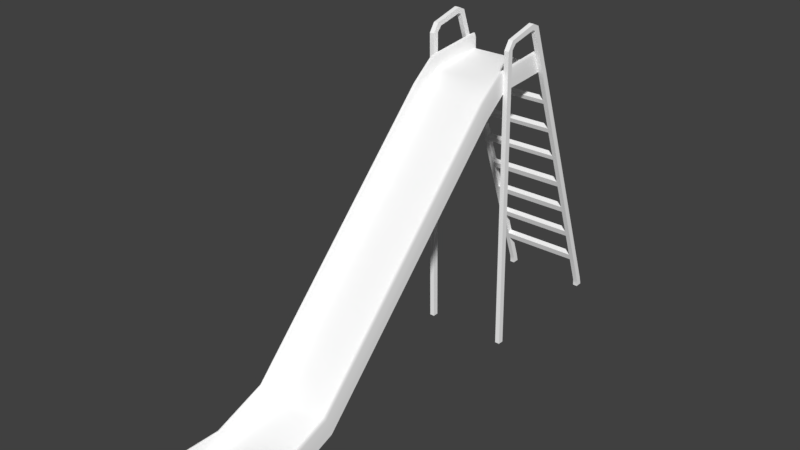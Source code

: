 # Source: Slide.blend  (saved by Blender 2.78.0; exported with 4.5.12 LTS)
import bpy
from mathutils import Matrix  # noqa: F401  (used for matrix-valued properties, if any)

bpy.ops.wm.read_factory_settings(use_empty=True)
scene = bpy.context.scene
scene.name = 'Scene'

# ---- collections
col_collection_1 = bpy.data.collections.new('Collection 1'); scene.collection.children.link(col_collection_1)

# ---- materials (node trees are filled in below, after node groups)
mat_slidetex = bpy.data.materials.new('SlideTex')
mat_slidetex.alpha_threshold = 0.0
mat_slidetex.use_transparent_shadow = False
mat_slidetex.diffuse_color = (1.0, 1.0, 1.0, 1.0)
mat_slidetex.specular_color = (0.0, 0.0, 0.0)
mat_slidetex.roughness = 0.5
mat_slidetex.specular_intensity = 0.0

# ---- material node trees

# ---- world
world_world = bpy.data.worlds.new('World'); scene.world = world_world
world_world.color = (0.05088, 0.05088, 0.05088)
world_world.use_sun_shadow = False
world_world.sun_shadow_jitter_overblur = 0.0
world_world.cycles.sampling_method = 'MANUAL'

# ---- meshes
me_untitled = bpy.data.meshes.new('Untitled')
me_untitled.from_pydata([(6.453, 30.14, 1.825), (7.453, 30.14, 1.825), (6.453, 10.01, 57.15), (7.453, 10.01, 57.15), (6.453, 11.17, 57.57), (7.453, 11.17, 57.57), (6.453, 31.3, 2.247), (7.453, 31.3, 2.247), (-11.02, 30.14, 1.825), (-10.02, 30.14, 1.825), (-11.02, 10.01, 57.15), (-10.02, 10.01, 57.15), (-11.02, 11.17, 57.57), (-10.02, 11.17, 57.57), (-11.02, 31.3, 2.247), (-10.02, 31.3, 2.247), (-10.02, 27.38, 9.433), (-11.02, 27.38, 9.433), (-11.02, 28.53, 9.854), (-10.02, 28.53, 9.854), (-11.02, 27.88, 8.049), (-10.02, 27.88, 8.049), (-10.02, 29.04, 8.471), (-11.02, 29.04, 8.471), (7.453, 27.38, 9.433), (6.453, 27.38, 9.433), (6.453, 28.53, 9.854), (7.453, 28.53, 9.854), (6.453, 27.88, 8.049), (7.453, 27.88, 8.049), (7.453, 29.04, 8.471), (6.453, 29.04, 8.471), (7.453, 25.34, 15.03), (6.453, 25.34, 15.03), (6.453, 26.5, 15.46), (7.453, 26.5, 15.46), (6.453, 24.86, 16.35), (7.453, 24.86, 16.35), (7.453, 26.02, 16.77), (6.453, 26.02, 16.77), (-10.02, 25.34, 15.03), (-11.02, 25.34, 15.03), (-11.02, 26.5, 15.46), (-10.02, 26.5, 15.46), (-11.02, 24.86, 16.35), (-10.02, 24.86, 16.35), (-10.02, 26.02, 16.77), (-11.02, 26.02, 16.77), (-10.02, 22.82, 21.95), (-11.02, 22.82, 21.95), (-11.02, 23.98, 22.37), (-10.02, 23.98, 22.37), (-10.02, 22.34, 23.26), (-11.02, 22.34, 23.26), (-11.02, 23.5, 23.69), (-10.02, 23.5, 23.69), (7.453, 22.34, 23.26), (6.453, 22.34, 23.26), (6.453, 23.5, 23.69), (7.453, 23.5, 23.69), (7.453, 22.82, 21.95), (6.453, 22.82, 21.95), (6.453, 23.98, 22.37), (7.453, 23.98, 22.37), (7.453, 20.3, 28.87), (6.453, 20.3, 28.87), (6.453, 21.46, 29.29), (7.453, 21.46, 29.29), (6.453, 19.82, 30.18), (7.453, 19.82, 30.18), (7.453, 20.98, 30.6), (6.453, 20.98, 30.6), (7.453, 17.73, 35.93), (6.453, 17.73, 35.93), (6.453, 18.89, 36.35), (7.453, 18.89, 36.35), (6.453, 18.52, 37.36), (7.453, 18.52, 37.36), (7.453, 17.37, 36.94), (6.453, 17.37, 36.94), (6.453, 16.37, 43.27), (7.453, 16.37, 43.27), (7.453, 15.21, 42.85), (6.453, 15.21, 42.85), (7.453, 14.85, 43.85), (7.453, 16.01, 44.27), (6.453, 16.01, 44.27), (6.453, 14.85, 43.85), (6.453, 13.84, 50.23), (7.453, 13.84, 50.23), (7.453, 12.68, 49.81), (6.453, 12.68, 49.81), (6.453, 13.51, 51.14), (7.453, 13.51, 51.14), (7.453, 12.35, 50.71), (6.453, 12.35, 50.71), (-10.02, 12.7, 49.76), (-10.02, 13.86, 50.18), (-11.02, 13.86, 50.18), (-11.02, 12.7, 49.76), (-11.02, 13.51, 51.14), (-10.02, 13.51, 51.14), (-10.02, 12.35, 50.71), (-11.02, 12.35, 50.71), (-10.02, 14.87, 43.79), (-10.02, 16.03, 44.21), (-11.02, 16.03, 44.21), (-11.02, 14.87, 43.79), (-11.02, 16.39, 43.22), (-10.02, 16.39, 43.22), (-10.02, 15.23, 42.8), (-11.02, 15.23, 42.8), (-11.02, 17.38, 36.88), (-10.02, 17.38, 36.88), (-10.02, 18.54, 37.3), (-11.02, 18.54, 37.3), (-11.02, 17.75, 35.87), (-10.02, 17.75, 35.87), (-10.02, 18.91, 36.3), (-11.02, 18.91, 36.3), (-11.02, 19.85, 30.11), (-10.02, 19.85, 30.11), (-10.02, 21.01, 30.53), (-11.02, 21.01, 30.53), (-10.02, 20.3, 28.87), (-11.02, 20.3, 28.87), (-11.02, 21.46, 29.29), (-10.02, 21.46, 29.29), (6.453, 31.8, 0.4072), (7.453, 31.8, 0.4072), (7.453, 30.26, 0.3846), (6.453, 30.26, 0.3846), (-11.02, 31.8, 0.4072), (-10.02, 31.8, 0.4072), (-10.02, 30.26, 0.3846), (-11.02, 30.26, 0.3846), (6.453, 10.78, 58.53), (7.453, 10.78, 58.53), (6.453, 9.547, 58.52), (7.453, 9.547, 58.52), (-11.02, 10.78, 58.53), (-10.02, 10.78, 58.53), (-11.02, 9.547, 58.52), (-10.02, 9.547, 58.52), (6.453, 7.587, 67.22), (7.453, 7.587, 67.22), (6.453, 6.625, 66.44), (7.453, 6.625, 66.44), (-11.02, 7.587, 67.22), (-10.02, 7.587, 67.22), (-11.02, 6.625, 66.44), (-10.02, 6.625, 66.44), (6.453, 5.892, 67.98), (7.453, 5.892, 67.98), (6.453, 5.817, 66.75), (7.453, 5.817, 66.75), (-11.02, 5.892, 67.98), (-10.02, 5.892, 67.98), (-11.02, 5.817, 66.75), (-10.02, 5.817, 66.75), (6.453, -0.7435, 66.33), (7.453, -0.7435, 66.33), (6.453, 0.2354, 65.58), (7.453, 0.2354, 65.58), (-11.02, -0.7435, 66.33), (-10.02, -0.7435, 66.33), (-11.02, 0.2354, 65.58), (-10.02, 0.2354, 65.58), (6.453, -1.98, 64.5), (7.453, -1.98, 64.5), (6.453, -0.7475, 64.51), (7.453, -0.7475, 64.51), (-11.02, -1.98, 64.5), (-10.02, -1.98, 64.5), (-11.02, -0.7475, 64.51), (-10.02, -0.7475, 64.51), (6.453, -0.5579, 0.0892), (7.453, -0.5579, 0.0892), (6.453, 0.6749, 0.09295), (7.453, 0.6749, 0.09295), (-11.02, -0.557, 0.08925), (-10.02, -0.557, 0.08925), (-11.02, 0.6759, 0.09301), (-10.02, 0.6759, 0.09301), (5.805, 11.17, 57.57), (5.805, 10.01, 57.15), (5.805, 9.547, 58.52), (5.805, 10.78, 58.53), (-9.376, 11.17, 57.57), (-9.376, 10.78, 58.53), (-9.376, 9.547, 58.52), (-9.376, 10.01, 57.15), (5.805, -1.3, 56.34), (-9.376, -1.3, 56.34), (5.805, -1.759, 57.7), (-9.376, -1.759, 57.7), (6.453, -1.3, 56.34), (6.453, -1.759, 57.7), (-10.02, -1.759, 57.7), (-10.02, -1.3, 56.34), (5.809, -50.99, 5.792), (-9.371, -50.99, 5.791), (5.809, -51.13, 7.222), (-9.372, -51.13, 7.221), (6.463, -50.99, 5.791), (6.462, -51.13, 7.222), (-10.01, -51.13, 7.221), (-10.01, -50.99, 5.791), (5.811, -62.79, 1.414), (-9.369, -62.79, 1.413), (5.811, -62.72, 2.853), (-9.37, -62.72, 2.851), (6.468, -62.79, 1.414), (6.467, -62.72, 2.852), (-10.01, -62.72, 2.852), (-10.01, -62.79, 1.413), (5.812, -75.39, 1.501), (-9.368, -75.39, 1.499), (5.812, -75.32, 2.94), (-9.369, -75.32, 2.938), (6.47, -75.39, 1.5), (6.469, -75.32, 2.939), (-10.01, -75.32, 2.939), (-10.01, -75.39, 1.5), (5.806, -6.572, 52.15), (6.454, -6.572, 52.15), (6.454, -6.994, 53.52), (5.805, -6.994, 53.52), (-9.376, -6.994, 53.52), (-10.02, -6.994, 53.52), (-10.02, -6.572, 52.15), (-9.376, -6.572, 52.15), (6.453, 9.44, 61.18), (6.453, 10.76, 61.2), (5.805, 10.76, 61.2), (5.805, 9.44, 61.18), (5.806, -2.799, 59.98), (6.453, -2.799, 59.98), (6.454, -8.119, 55.77), (5.806, -8.119, 55.77), (5.811, -52.28, 9.619), (6.465, -52.28, 9.619), (5.813, -63.18, 5.434), (6.469, -63.18, 5.434), (5.814, -75.3, 5.607), (6.471, -75.3, 5.606), (-9.376, 10.76, 61.2), (-9.376, 9.44, 61.18), (-10.02, 10.76, 61.2), (-10.02, 9.44, 61.18), (-10.02, -2.799, 59.98), (-9.375, -2.799, 59.98), (-9.375, -8.119, 55.77), (-10.02, -8.119, 55.77), (-10.01, -52.28, 9.618), (-9.369, -52.28, 9.618), (-10.01, -63.18, 5.433), (-9.367, -63.18, 5.433), (-10.0, -75.3, 5.606), (-9.366, -75.3, 5.605), (6.241, 9.411, 61.72), (6.241, 10.75, 61.74), (6.017, 10.75, 61.74), (6.017, 9.411, 61.72), (6.018, -3.016, 60.44), (6.243, -3.016, 60.44), (6.243, -8.352, 56.23), (6.019, -8.352, 56.23), (6.026, -52.51, 10.11), (6.252, -52.51, 10.11), (6.028, -63.27, 5.958), (6.255, -63.27, 5.957), (6.029, -75.3, 6.148), (6.256, -75.3, 6.148), (-9.588, 10.75, 61.74), (-9.588, 9.411, 61.72), (-9.812, 10.75, 61.74), (-9.812, 9.411, 61.72), (-9.81, -3.016, 60.44), (-9.586, -3.016, 60.44), (-9.585, -8.352, 56.23), (-9.809, -8.352, 56.23), (-9.8, -52.51, 10.1), (-9.578, -52.51, 10.1), (-9.797, -63.27, 5.957), (-9.575, -63.27, 5.956), (-9.795, -75.3, 6.147), (-9.574, -75.3, 6.147), (5.812, -75.97, 2.217), (-9.368, -75.97, 2.217), (5.812, -75.97, 2.925), (-9.369, -75.97, 2.926), (6.47, -75.97, 2.218), (6.469, -75.97, 2.926), (-10.01, -75.97, 2.925), (-10.01, -75.97, 2.217), (6.472, -75.93, 4.074), (5.814, -75.93, 4.073), (-9.366, -75.93, 4.073), (-10.0, -75.93, 4.073), (6.257, -75.92, 5.022), (6.029, -75.92, 5.021), (-9.574, -75.92, 5.022), (-9.795, -75.92, 5.022), (6.453, 11.19, 57.97), (6.453, 11.01, 58.86), (5.805, 11.19, 57.97), (5.805, 11.01, 58.86), (5.805, 10.93, 60.81), (6.453, 10.93, 60.81), (6.017, 10.92, 61.51), (6.241, 10.92, 61.51), (-9.376, 11.19, 57.97), (-9.376, 11.01, 58.86), (-10.02, 11.19, 57.97), (-10.02, 11.01, 58.86), (-10.02, 10.93, 60.81), (-9.376, 10.93, 60.81), (-9.812, 10.92, 61.51), (-9.588, 10.92, 61.51), (5.812, -74.13, 1.492), (6.469, -74.13, 1.492), (6.469, -74.06, 2.93), (6.471, -74.09, 5.589), (6.256, -74.09, 6.129), (6.029, -74.09, 6.129), (5.814, -74.09, 5.589), (5.812, -74.06, 2.931), (-9.369, -74.06, 2.929), (-9.366, -74.09, 5.588), (-9.574, -74.09, 6.128), (-9.795, -74.09, 6.128), (-10.0, -74.09, 5.588), (-10.01, -74.06, 2.93), (-10.01, -74.13, 1.491), (-9.368, -74.13, 1.491), (-8.754, -74.14, 0.5928), (5.198, -74.14, 0.5942), (5.198, -75.4, 0.6029), (-8.754, -75.4, 0.6015), (6.863, -74.09, 0.2747), (7.04, -75.29, 0.2625), (5.963, -75.45, 0.2576), (5.786, -74.24, 0.2699), (-10.5, -74.12, 0.3657), (-10.52, -75.38, 0.3108), (-9.414, -74.14, 0.3654), (-9.435, -75.4, 0.3106), (-10.5, -74.08, -0.5894), (-10.52, -75.34, -0.5986), (-9.414, -74.1, -0.5896), (-9.435, -75.36, -0.5988), (6.865, -74.08, -0.5827), (7.042, -75.28, -0.5949), (5.966, -75.44, -0.5998), (5.789, -74.23, -0.5875)], [], [(78, 79, 73, 72), (177, 176, 178, 179), (74, 76, 77, 75), (128, 129, 130, 131), (72, 75, 77, 78), (112, 113, 110, 111), (181, 180, 182, 183), (108, 109, 114, 115), (132, 133, 134, 135), (113, 114, 109, 110), (111, 108, 115, 112), (44, 45, 48, 49), (45, 46, 51, 48), (50, 51, 46, 47), (49, 50, 47, 44), (36, 37, 60, 61), (37, 38, 63, 60), (62, 63, 38, 39), (61, 62, 39, 36), (97, 98, 100, 101), (103, 99, 96, 102), (103, 100, 98, 99), (88, 89, 85, 86), (84, 85, 89, 90), (87, 84, 90, 91), (91, 88, 86, 87), (24, 25, 28, 29), (29, 30, 27, 24), (31, 26, 27, 30), (16, 17, 20, 21), (23, 18, 19, 22), (17, 18, 23, 20), (68, 69, 72, 73), (69, 70, 75, 72), (74, 75, 70, 71), (73, 74, 71, 68), (17, 16, 40, 41), (41, 42, 18, 17), (42, 43, 19, 18), (16, 19, 43, 40), (8, 9, 21, 20), (9, 15, 22, 21), (23, 22, 15, 14), (23, 14, 8, 20), (25, 24, 32, 33), (33, 34, 26, 25), (34, 35, 27, 26), (24, 27, 35, 32), (0, 1, 29, 28), (1, 7, 30, 29), (31, 30, 7, 6), (31, 6, 0, 28), (37, 36, 33, 32), (32, 35, 38, 37), (34, 39, 38, 35), (45, 44, 41, 40), (42, 47, 46, 43), (47, 42, 41, 44), (53, 49, 48, 52), (53, 54, 50, 49), (51, 50, 54, 55), (53, 52, 124, 125), (125, 126, 54, 53), (126, 127, 55, 54), (52, 55, 127, 124), (57, 56, 64, 65), (65, 66, 58, 57), (66, 67, 59, 58), (56, 59, 67, 64), (57, 61, 60, 56), (63, 62, 58, 59), (60, 63, 59, 56), (69, 68, 65, 64), (64, 67, 70, 69), (66, 71, 70, 67), (80, 81, 77, 76), (78, 77, 81, 82), (79, 78, 82, 83), (83, 80, 76, 79), (81, 80, 86, 85), (82, 81, 85, 84), (87, 83, 82, 84), (89, 88, 92, 93), (90, 89, 93, 94), (95, 91, 90, 94), (4, 5, 93, 92), (93, 5, 3, 94), (95, 94, 3, 2), (2, 4, 92, 95), (104, 105, 97, 96), (98, 97, 105, 106), (99, 98, 106, 107), (107, 104, 96, 99), (12, 13, 101, 100), (101, 13, 11, 102), (103, 102, 11, 10), (10, 12, 100, 103), (109, 108, 106, 105), (107, 111, 110, 104), (107, 106, 108, 111), (113, 112, 116, 117), (119, 115, 114, 118), (112, 115, 119, 116), (120, 121, 117, 116), (121, 122, 118, 117), (119, 118, 122, 123), (116, 119, 123, 120), (121, 120, 125, 124), (126, 123, 122, 127), (120, 123, 126, 125), (22, 19, 26, 31), (19, 16, 25, 26), (16, 21, 28, 25), (21, 22, 31, 28), (36, 39, 46, 45), (39, 34, 43, 46), (34, 33, 40, 43), (33, 36, 45, 40), (52, 48, 61, 57), (48, 51, 62, 61), (51, 55, 58, 62), (55, 52, 57, 58), (68, 71, 122, 121), (71, 66, 127, 122), (66, 65, 124, 127), (65, 68, 121, 124), (79, 76, 114, 113), (76, 74, 118, 114), (74, 73, 117, 118), (73, 79, 113, 117), (87, 86, 105, 104), (86, 80, 109, 105), (80, 83, 110, 109), (83, 87, 104, 110), (95, 92, 101, 102), (92, 88, 97, 101), (88, 91, 96, 97), (91, 95, 102, 96), (6, 7, 129, 128), (7, 1, 130, 129), (1, 0, 131, 130), (0, 6, 128, 131), (14, 15, 133, 132), (15, 9, 134, 133), (9, 8, 135, 134), (8, 14, 132, 135), (5, 4, 136, 137), (2, 3, 139, 138), (3, 5, 137, 139), (13, 12, 140, 141), (12, 10, 142, 140), (10, 11, 143, 142), (188, 184, 185, 191), (289, 288, 290, 291), (190, 186, 187, 189), (189, 187, 184, 188), (137, 136, 144, 145), (136, 138, 146, 144), (138, 139, 147, 146), (139, 137, 145, 147), (141, 140, 148, 149), (140, 142, 150, 148), (142, 143, 151, 150), (143, 141, 149, 151), (145, 144, 152, 153), (144, 146, 154, 152), (146, 147, 155, 154), (147, 145, 153, 155), (149, 148, 156, 157), (148, 150, 158, 156), (150, 151, 159, 158), (151, 149, 157, 159), (153, 152, 160, 161), (152, 154, 162, 160), (154, 155, 163, 162), (155, 153, 161, 163), (157, 156, 164, 165), (156, 158, 166, 164), (158, 159, 167, 166), (159, 157, 165, 167), (161, 160, 168, 169), (160, 162, 170, 168), (162, 163, 171, 170), (163, 161, 169, 171), (165, 164, 172, 173), (164, 166, 174, 172), (166, 167, 175, 174), (167, 165, 173, 175), (169, 168, 176, 177), (168, 170, 178, 176), (170, 171, 179, 178), (171, 169, 177, 179), (173, 172, 180, 181), (172, 174, 182, 180), (174, 175, 183, 182), (175, 173, 181, 183), (4, 2, 185, 184), (292, 293, 290, 288), (260, 261, 262, 263), (305, 304, 306, 307), (313, 312, 314, 315), (275, 274, 276, 277), (289, 291, 294, 295), (188, 191, 11, 13), (191, 185, 192, 193), (186, 190, 195, 194), (2, 138, 197, 196), (260, 263, 264, 265), (185, 2, 196, 192), (275, 277, 278, 279), (143, 11, 199, 198), (11, 191, 193, 199), (231, 224, 200, 201), (224, 225, 204, 200), (229, 230, 207, 206), (230, 231, 201, 207), (227, 228, 203, 202), (225, 226, 205, 204), (266, 267, 268, 269), (280, 281, 282, 283), (201, 200, 208, 209), (202, 203, 211, 210), (204, 205, 213, 212), (269, 268, 270, 271), (200, 204, 212, 208), (283, 282, 284, 285), (206, 207, 215, 214), (207, 201, 209, 215), (336, 337, 338, 339), (327, 328, 219, 218), (321, 322, 221, 220), (324, 325, 272, 273), (320, 321, 220, 216), (330, 331, 286, 287), (333, 334, 223, 222), (334, 335, 217, 223), (192, 196, 225, 224), (197, 226, 225, 196), (264, 267, 266, 265), (195, 228, 227, 194), (278, 281, 280, 279), (198, 199, 230, 229), (199, 193, 231, 230), (193, 192, 224, 231), (138, 136, 233, 232), (305, 307, 308, 309), (187, 186, 235, 234), (186, 194, 236, 235), (197, 138, 232, 237), (227, 202, 240, 239), (205, 226, 238, 241), (202, 210, 242, 240), (213, 205, 241, 243), (326, 327, 218, 244), (290, 293, 296, 297), (221, 322, 323, 245), (194, 227, 239, 236), (226, 197, 237, 238), (190, 189, 246, 247), (313, 315, 316, 317), (141, 143, 249, 248), (143, 198, 250, 249), (195, 190, 247, 251), (229, 206, 254, 253), (203, 228, 252, 255), (206, 214, 256, 254), (211, 203, 255, 257), (332, 333, 222, 258), (294, 291, 298, 299), (219, 328, 329, 259), (198, 229, 253, 250), (228, 195, 251, 252), (232, 233, 261, 260), (309, 308, 310, 311), (234, 235, 263, 262), (235, 236, 264, 263), (237, 232, 260, 265), (239, 240, 268, 267), (241, 238, 266, 269), (240, 242, 270, 268), (243, 241, 269, 271), (325, 326, 244, 272), (297, 296, 300, 301), (245, 323, 324, 273), (236, 239, 267, 264), (238, 237, 265, 266), (247, 246, 274, 275), (317, 316, 318, 319), (248, 249, 277, 276), (249, 250, 278, 277), (251, 247, 275, 279), (253, 254, 282, 281), (255, 252, 280, 283), (254, 256, 284, 282), (257, 255, 283, 285), (331, 332, 258, 286), (299, 298, 302, 303), (259, 329, 330, 287), (250, 253, 281, 278), (252, 251, 279, 280), (217, 216, 288, 289), (218, 219, 291, 290), (220, 221, 293, 292), (216, 220, 292, 288), (222, 223, 295, 294), (223, 217, 289, 295), (221, 245, 296, 293), (244, 218, 290, 297), (219, 259, 298, 291), (258, 222, 294, 299), (245, 273, 300, 296), (273, 272, 301, 300), (272, 244, 297, 301), (259, 287, 302, 298), (287, 286, 303, 302), (286, 258, 299, 303), (136, 4, 304, 305), (4, 184, 306, 304), (184, 187, 307, 306), (187, 234, 308, 307), (233, 136, 305, 309), (234, 262, 310, 308), (262, 261, 311, 310), (261, 233, 309, 311), (189, 188, 312, 313), (188, 13, 314, 312), (13, 141, 315, 314), (141, 248, 316, 315), (246, 189, 313, 317), (248, 276, 318, 316), (276, 274, 319, 318), (274, 246, 317, 319), (208, 212, 321, 320), (212, 213, 322, 321), (323, 322, 213, 243), (324, 323, 243, 271), (271, 270, 325, 324), (242, 326, 325, 270), (210, 327, 326, 242), (210, 211, 328, 327), (329, 328, 211, 257), (330, 329, 257, 285), (285, 284, 331, 330), (256, 332, 331, 284), (214, 333, 332, 256), (214, 215, 334, 333), (215, 209, 335, 334), (209, 208, 320, 335), (335, 320, 337, 336), (352, 353, 354, 355), (216, 217, 339, 338), (349, 348, 350, 351), (320, 216, 341, 340), (216, 338, 342, 341), (338, 337, 343, 342), (337, 320, 340, 343), (217, 335, 344, 345), (335, 336, 346, 344), (336, 339, 347, 346), (339, 217, 345, 347), (345, 344, 348, 349), (344, 346, 350, 348), (346, 347, 351, 350), (347, 345, 349, 351), (340, 341, 353, 352), (341, 342, 354, 353), (342, 343, 355, 354), (343, 340, 352, 355)])
me_untitled.polygons.foreach_set('use_smooth', [True] * 368)
_k = set([(0, 28), (0, 131), (1, 29), (1, 130), (2, 4), (2, 95), (2, 138), (2, 196), (3, 94), (3, 139), (4, 92), (4, 136), (4, 184), (4, 304), (5, 93), (5, 137), (6, 31), (6, 128), (7, 30), (7, 129), (8, 20), (8, 135), (9, 21), (9, 134), (10, 103), (10, 142), (11, 13), (11, 102), (11, 143), (11, 199), (12, 100), (12, 140), (13, 101), (13, 141), (13, 188), (13, 314), (14, 23), (14, 132), (15, 22), (15, 133), (16, 19), (16, 25), (16, 40), (17, 20), (17, 41), (18, 23), (18, 42), (19, 26), (19, 43), (21, 22), (21, 28), (22, 31), (24, 29), (24, 32), (25, 26), (25, 33), (26, 34), (27, 30), (27, 35), (28, 31), (32, 37), (33, 34), (33, 40), (34, 43), (35, 38), (36, 39), (36, 45), (36, 61), (37, 60), (38, 63), (39, 46), (39, 62), (40, 43), (41, 44), (42, 47), (44, 49), (45, 46), (45, 48), (46, 51), (47, 50), (48, 51), (48, 61), (49, 53), (50, 54), (51, 62), (52, 55), (52, 57), (52, 124), (53, 125), (54, 126), (55, 58), (55, 127), (56, 60), (56, 64), (57, 58), (57, 65), (58, 66), (59, 63), (59, 67), (61, 62), (64, 69), (65, 66), (65, 124), (66, 127), (67, 70), (68, 71), (68, 73), (68, 121), (69, 72), (70, 75), (71, 74), (71, 122), (72, 78), (73, 74), (73, 117), (74, 118), (75, 77), (76, 79), (76, 80), (76, 114), (77, 81), (78, 82), (79, 83), (79, 113), (80, 83), (80, 109), (81, 85), (82, 84), (83, 110), (84, 90), (85, 89), (86, 87), (86, 88), (86, 105), (87, 91), (87, 104), (88, 91), (88, 97), (89, 93), (90, 94), (91, 96), (92, 95), (92, 101), (95, 102), (96, 97), (96, 104), (97, 105), (98, 100), (98, 106), (99, 103), (99, 107), (101, 102), (104, 105), (106, 108), (107, 111), (108, 115), (109, 110), (109, 114), (110, 113), (111, 112), (112, 116), (113, 114), (115, 119), (116, 120), (117, 118), (117, 121), (118, 122), (119, 123), (120, 125), (121, 122), (123, 126), (124, 127), (128, 129), (128, 131), (129, 130), (130, 131), (132, 133), (132, 135), (133, 134), (134, 135), (136, 138), (136, 144), (137, 145), (138, 146), (139, 147), (140, 148), (141, 143), (141, 149), (142, 150), (143, 151), (144, 145), (144, 152), (145, 153), (146, 147), (146, 154), (147, 155), (148, 149), (148, 156), (149, 157), (150, 151), (150, 158), (151, 159), (152, 153), (152, 160), (153, 161), (154, 155), (154, 162), (155, 163), (156, 157), (156, 164), (157, 165), (158, 159), (158, 166), (159, 167), (160, 161), (160, 168), (161, 169), (162, 163), (162, 170), (163, 171), (164, 165), (164, 172), (165, 173), (166, 167), (166, 174), (167, 175), (168, 169), (168, 176), (169, 177), (170, 171), (170, 178), (171, 179), (172, 173), (172, 180), (173, 181), (174, 175), (174, 182), (175, 183), (176, 177), (176, 178), (177, 179), (178, 179), (180, 181), (180, 182), (181, 183), (182, 183), (184, 187), (184, 188), (184, 306), (186, 187), (186, 194), (187, 189), (188, 189), (188, 312), (189, 190), (190, 195), (194, 227), (195, 228), (196, 225), (199, 230), (202, 210), (202, 227), (203, 211), (203, 228), (204, 212), (204, 225), (207, 215), (207, 230), (210, 327), (211, 328), (212, 321), (215, 334), (216, 217), (216, 220), (216, 320), (216, 341), (217, 223), (217, 335), (217, 345), (218, 290), (218, 327), (219, 291), (219, 328), (220, 292), (220, 321), (223, 295), (223, 334), (233, 261), (233, 309), (234, 262), (234, 308), (244, 272), (244, 297), (245, 273), (245, 296), (246, 274), (246, 317), (248, 276), (248, 316), (258, 286), (258, 299), (259, 287), (259, 298), (260, 261), (260, 265), (261, 262), (261, 311), (262, 263), (262, 310), (263, 264), (264, 267), (265, 266), (266, 269), (267, 268), (268, 270), (269, 271), (270, 325), (271, 324), (272, 273), (272, 301), (272, 325), (273, 300), (273, 324), (274, 275), (274, 276), (274, 319), (275, 279), (276, 277), (276, 318), (277, 278), (278, 281), (279, 280), (280, 283), (281, 282), (282, 284), (283, 285), (284, 331), (285, 330), (286, 287), (286, 303), (286, 331), (287, 302), (287, 330), (288, 289), (288, 292), (289, 295), (290, 291), (290, 297), (291, 298), (292, 293), (293, 296), (294, 295), (294, 299), (296, 300), (297, 301), (298, 302), (299, 303), (304, 305), (305, 309), (306, 307), (307, 308), (308, 310), (309, 311), (310, 311), (312, 313), (313, 317), (314, 315), (315, 316), (316, 318), (317, 319), (318, 319), (320, 335), (320, 340), (335, 344), (336, 337), (336, 339), (336, 346), (337, 338), (337, 343), (338, 339), (338, 342), (339, 347), (340, 341), (340, 352), (341, 353), (342, 343), (342, 354), (343, 355), (344, 345), (344, 348), (345, 349), (346, 347), (346, 350), (347, 351), (348, 349), (348, 350), (349, 351), (350, 351), (352, 353), (352, 355), (353, 354), (354, 355)])
me_untitled.attributes.new('sharp_edge', 'BOOLEAN', 'EDGE').data.foreach_set('value', [ (min(e.vertices), max(e.vertices)) in _k for e in me_untitled.edges])
_uv = me_untitled.uv_layers.new(name='map1')
_uv.uv.foreach_set('vector', [0.861, 0.5258, 0.861, 0.5258, 0.8643, 0.5164, 0.8643, 0.5164, 0.6915, 0.1853, 0.6915, 0.1853, 0.703, 0.1852, 0.703, 0.1852, 0.8751, 0.5202, 0.8718, 0.5296, 0.8718, 0.5296, 0.8751, 0.5202, 0.9918, 0.1855, 0.9918, 0.1855, 0.9776, 0.1855, 0.9776, 0.1855, 0.8643, 0.5164, 0.8751, 0.5202, 0.8718, 0.5296, 0.861, 0.5258, 0.8611, 0.5253, 0.8611, 0.5253, 0.8417, 0.5803, 0.8417, 0.5803, 0.6916, 0.1853, 0.6916, 0.1853, 0.703, 0.1852, 0.703, 0.1852, 0.8525, 0.5842, 0.8525, 0.5842, 0.8719, 0.5291, 0.8719, 0.5291, 0.9918, 0.1855, 0.9918, 0.1855, 0.9776, 0.1855, 0.9776, 0.1855, 0.8611, 0.5253, 0.8719, 0.5291, 0.8525, 0.5842, 0.8417, 0.5803, 0.8417, 0.5803, 0.8525, 0.5842, 0.8719, 0.5291, 0.8611, 0.5253, 0.9288, 0.3341, 0.9288, 0.3341, 0.9103, 0.3862, 0.9103, 0.3862, 0.9288, 0.3341, 0.9396, 0.3379, 0.9211, 0.39, 0.9103, 0.3862, 0.9211, 0.39, 0.9211, 0.39, 0.9396, 0.3379, 0.9396, 0.3379, 0.9103, 0.3862, 0.9211, 0.39, 0.9396, 0.3379, 0.9288, 0.3341, 0.9288, 0.3341, 0.9288, 0.3341, 0.9103, 0.3862, 0.9103, 0.3862, 0.9288, 0.3341, 0.9396, 0.3379, 0.9211, 0.39, 0.9103, 0.3862, 0.9211, 0.39, 0.9211, 0.39, 0.9396, 0.3379, 0.9396, 0.3379, 0.9103, 0.3862, 0.9211, 0.39, 0.9396, 0.3379, 0.9288, 0.3341, 0.8295, 0.649, 0.8295, 0.649, 0.8264, 0.6579, 0.8264, 0.6579, 0.8156, 0.6541, 0.8187, 0.6452, 0.8187, 0.6452, 0.8156, 0.6541, 0.8156, 0.6541, 0.8264, 0.6579, 0.8295, 0.649, 0.8187, 0.6452, 0.8294, 0.6494, 0.8294, 0.6494, 0.849, 0.5939, 0.849, 0.5939, 0.8382, 0.5901, 0.849, 0.5939, 0.8294, 0.6494, 0.8186, 0.6456, 0.8382, 0.5901, 0.8382, 0.5901, 0.8186, 0.6456, 0.8186, 0.6456, 0.8186, 0.6456, 0.8294, 0.6494, 0.849, 0.5939, 0.8382, 0.5901, 0.9516, 0.2697, 0.9516, 0.2697, 0.9561, 0.2568, 0.9561, 0.2568, 0.9561, 0.2568, 0.9669, 0.2606, 0.9624, 0.2735, 0.9516, 0.2697, 0.9669, 0.2606, 0.9624, 0.2735, 0.9624, 0.2735, 0.9669, 0.2606, 0.9516, 0.2697, 0.9516, 0.2697, 0.9561, 0.2568, 0.9561, 0.2568, 0.9669, 0.2606, 0.9624, 0.2735, 0.9624, 0.2735, 0.9669, 0.2606, 0.9516, 0.2697, 0.9624, 0.2735, 0.9669, 0.2606, 0.9561, 0.2568, 0.8832, 0.4629, 0.8832, 0.4629, 0.8643, 0.5164, 0.8643, 0.5164, 0.8832, 0.4629, 0.894, 0.4667, 0.8751, 0.5202, 0.8643, 0.5164, 0.8751, 0.5202, 0.8751, 0.5202, 0.894, 0.4667, 0.894, 0.4667, 0.8643, 0.5164, 0.8751, 0.5202, 0.894, 0.4667, 0.8832, 0.4629, 0.9516, 0.2697, 0.9516, 0.2697, 0.9331, 0.3218, 0.9331, 0.3218, 0.9331, 0.3218, 0.9439, 0.3257, 0.9624, 0.2735, 0.9516, 0.2697, 0.9439, 0.3257, 0.9439, 0.3257, 0.9624, 0.2735, 0.9624, 0.2735, 0.9516, 0.2697, 0.9624, 0.2735, 0.9439, 0.3257, 0.9331, 0.3218, 0.9766, 0.1988, 0.9766, 0.1988, 0.9561, 0.2568, 0.9561, 0.2568, 0.9766, 0.1988, 0.9874, 0.2027, 0.9669, 0.2606, 0.9561, 0.2568, 0.9669, 0.2606, 0.9669, 0.2606, 0.9874, 0.2027, 0.9874, 0.2027, 0.9669, 0.2606, 0.9874, 0.2027, 0.9766, 0.1988, 0.9561, 0.2568, 0.9516, 0.2697, 0.9516, 0.2697, 0.9331, 0.3218, 0.9331, 0.3218, 0.9331, 0.3218, 0.9439, 0.3257, 0.9624, 0.2735, 0.9516, 0.2697, 0.9439, 0.3257, 0.9439, 0.3257, 0.9624, 0.2735, 0.9624, 0.2735, 0.9516, 0.2697, 0.9624, 0.2735, 0.9439, 0.3257, 0.9331, 0.3218, 0.9766, 0.1988, 0.9766, 0.1988, 0.9561, 0.2568, 0.9561, 0.2568, 0.9766, 0.1988, 0.9874, 0.2027, 0.9669, 0.2606, 0.9561, 0.2568, 0.9669, 0.2606, 0.9669, 0.2606, 0.9874, 0.2027, 0.9874, 0.2027, 0.9669, 0.2606, 0.9874, 0.2027, 0.9766, 0.1988, 0.9561, 0.2568, 0.9288, 0.3341, 0.9288, 0.3341, 0.9331, 0.3218, 0.9331, 0.3218, 0.9331, 0.3218, 0.9439, 0.3257, 0.9396, 0.3379, 0.9288, 0.3341, 0.9439, 0.3257, 0.9396, 0.3379, 0.9396, 0.3379, 0.9439, 0.3257, 0.9288, 0.3341, 0.9288, 0.3341, 0.9331, 0.3218, 0.9331, 0.3218, 0.9439, 0.3257, 0.9396, 0.3379, 0.9396, 0.3379, 0.9439, 0.3257, 0.9396, 0.3379, 0.9439, 0.3257, 0.9331, 0.3218, 0.9288, 0.3341, 0.906, 0.3985, 0.9103, 0.3862, 0.9103, 0.3862, 0.906, 0.3985, 0.906, 0.3985, 0.9168, 0.4023, 0.9211, 0.39, 0.9103, 0.3862, 0.9211, 0.39, 0.9211, 0.39, 0.9168, 0.4023, 0.9168, 0.4023, 0.906, 0.3985, 0.906, 0.3985, 0.8876, 0.4506, 0.8876, 0.4506, 0.8876, 0.4506, 0.8983, 0.4544, 0.9168, 0.4023, 0.906, 0.3985, 0.8983, 0.4544, 0.8983, 0.4544, 0.9168, 0.4023, 0.9168, 0.4023, 0.906, 0.3985, 0.9168, 0.4023, 0.8983, 0.4544, 0.8876, 0.4506, 0.906, 0.3985, 0.906, 0.3985, 0.8876, 0.4506, 0.8876, 0.4506, 0.8876, 0.4506, 0.8983, 0.4544, 0.9168, 0.4023, 0.906, 0.3985, 0.8983, 0.4544, 0.8983, 0.4544, 0.9168, 0.4023, 0.9168, 0.4023, 0.906, 0.3985, 0.9168, 0.4023, 0.8983, 0.4544, 0.8876, 0.4506, 0.906, 0.3985, 0.9103, 0.3862, 0.9103, 0.3862, 0.906, 0.3985, 0.9211, 0.39, 0.9211, 0.39, 0.9168, 0.4023, 0.9168, 0.4023, 0.9103, 0.3862, 0.9211, 0.39, 0.9168, 0.4023, 0.906, 0.3985, 0.8832, 0.4629, 0.8832, 0.4629, 0.8876, 0.4506, 0.8876, 0.4506, 0.8876, 0.4506, 0.8983, 0.4544, 0.894, 0.4667, 0.8832, 0.4629, 0.8983, 0.4544, 0.894, 0.4667, 0.894, 0.4667, 0.8983, 0.4544, 0.8523, 0.5846, 0.8523, 0.5846, 0.8718, 0.5296, 0.8718, 0.5296, 0.861, 0.5258, 0.8718, 0.5296, 0.8523, 0.5846, 0.8415, 0.5808, 0.861, 0.5258, 0.861, 0.5258, 0.8415, 0.5808, 0.8415, 0.5808, 0.8415, 0.5808, 0.8523, 0.5846, 0.8718, 0.5296, 0.861, 0.5258, 0.8523, 0.5846, 0.8523, 0.5846, 0.849, 0.5939, 0.849, 0.5939, 0.8415, 0.5808, 0.8523, 0.5846, 0.849, 0.5939, 0.8382, 0.5901, 0.8382, 0.5901, 0.8415, 0.5808, 0.8415, 0.5808, 0.8382, 0.5901, 0.8294, 0.6494, 0.8294, 0.6494, 0.8264, 0.6579, 0.8264, 0.6579, 0.8186, 0.6456, 0.8294, 0.6494, 0.8264, 0.6579, 0.8156, 0.6541, 0.8156, 0.6541, 0.8186, 0.6456, 0.8186, 0.6456, 0.8156, 0.6541, 0.8052, 0.7178, 0.8052, 0.7178, 0.8264, 0.6579, 0.8264, 0.6579, 0.8264, 0.6579, 0.8052, 0.7178, 0.7944, 0.714, 0.8156, 0.6541, 0.8156, 0.6541, 0.8156, 0.6541, 0.7944, 0.714, 0.7944, 0.714, 0.7944, 0.714, 0.8052, 0.7178, 0.8264, 0.6579, 0.8156, 0.6541, 0.8384, 0.5896, 0.8492, 0.5934, 0.8295, 0.649, 0.8187, 0.6452, 0.8295, 0.649, 0.8295, 0.649, 0.8492, 0.5934, 0.8492, 0.5934, 0.8187, 0.6452, 0.8295, 0.649, 0.8492, 0.5934, 0.8384, 0.5896, 0.8384, 0.5896, 0.8384, 0.5896, 0.8187, 0.6452, 0.8187, 0.6452, 0.8052, 0.7178, 0.8052, 0.7178, 0.8264, 0.6579, 0.8264, 0.6579, 0.8264, 0.6579, 0.8052, 0.7178, 0.7944, 0.714, 0.8156, 0.6541, 0.8156, 0.6541, 0.8156, 0.6541, 0.7944, 0.714, 0.7944, 0.714, 0.7944, 0.714, 0.8052, 0.7178, 0.8264, 0.6579, 0.8156, 0.6541, 0.8525, 0.5842, 0.8525, 0.5842, 0.8492, 0.5934, 0.8492, 0.5934, 0.8384, 0.5896, 0.8417, 0.5803, 0.8417, 0.5803, 0.8384, 0.5896, 0.8384, 0.5896, 0.8492, 0.5934, 0.8525, 0.5842, 0.8417, 0.5803, 0.8611, 0.5253, 0.8611, 0.5253, 0.8645, 0.5159, 0.8645, 0.5159, 0.8753, 0.5197, 0.8719, 0.5291, 0.8719, 0.5291, 0.8753, 0.5197, 0.8611, 0.5253, 0.8719, 0.5291, 0.8753, 0.5197, 0.8645, 0.5159, 0.8835, 0.4622, 0.8835, 0.4622, 0.8645, 0.5159, 0.8645, 0.5159, 0.8835, 0.4622, 0.8942, 0.466, 0.8753, 0.5197, 0.8645, 0.5159, 0.8753, 0.5197, 0.8753, 0.5197, 0.8942, 0.466, 0.8942, 0.466, 0.8645, 0.5159, 0.8753, 0.5197, 0.8942, 0.466, 0.8835, 0.4622, 0.8835, 0.4622, 0.8835, 0.4622, 0.8876, 0.4506, 0.8876, 0.4506, 0.8983, 0.4544, 0.8942, 0.466, 0.8942, 0.466, 0.8983, 0.4544, 0.8835, 0.4622, 0.8942, 0.466, 0.8983, 0.4544, 0.8876, 0.4506, 0.2632, 0.009515, 0.2632, 0.04163, 0.6445, 0.04163, 0.6445, 0.009515, 0.2632, 0.04163, 0.2632, 0.03211, 0.6445, 0.03211, 0.6445, 0.04163, 0.2632, 0.03211, 0.2632, 0.0, 0.6445, 0.0, 0.6445, 0.03211, 0.2632, 0.0, 0.2632, 0.009515, 0.6445, 0.009515, 0.6445, 0.0, 0.6445, 0.1927, 0.6445, 0.2022, 0.2632, 0.2022, 0.2632, 0.1927, 0.6445, 0.2022, 0.6445, 0.1717, 0.2632, 0.1717, 0.2632, 0.2022, 0.6445, 0.1717, 0.6445, 0.1622, 0.2632, 0.1622, 0.2632, 0.1717, 0.6445, 0.1622, 0.6445, 0.1927, 0.2632, 0.1927, 0.2632, 0.1622, 0.2632, 0.3532, 0.2632, 0.3227, 0.6445, 0.3227, 0.6445, 0.3532, 0.2632, 0.3227, 0.2632, 0.3322, 0.6445, 0.3322, 0.6445, 0.3227, 0.2632, 0.3322, 0.2632, 0.3628, 0.6445, 0.3628, 0.6445, 0.3322, 0.2632, 0.3628, 0.2632, 0.3532, 0.6445, 0.3532, 0.6445, 0.3628, 0.6445, 0.5138, 0.6445, 0.5233, 0.2632, 0.5217, 0.2632, 0.5122, 0.6445, 0.5233, 0.6445, 0.4928, 0.2632, 0.4928, 0.2632, 0.5217, 0.6445, 0.4928, 0.6445, 0.4833, 0.2632, 0.4833, 0.2632, 0.4928, 0.6445, 0.4833, 0.6445, 0.5138, 0.2632, 0.5122, 0.2632, 0.4833, 0.6445, 0.6706, 0.6445, 0.6801, 0.2632, 0.6789, 0.2632, 0.6694, 0.6445, 0.6801, 0.6445, 0.6567, 0.2632, 0.6555, 0.2632, 0.6789, 0.6445, 0.6567, 0.6445, 0.6472, 0.2632, 0.646, 0.2632, 0.6555, 0.6445, 0.6472, 0.6445, 0.6706, 0.2632, 0.6694, 0.2632, 0.646, 0.6445, 0.831, 0.6445, 0.8405, 0.2632, 0.8393, 0.2632, 0.8298, 0.6445, 0.8405, 0.6445, 0.8174, 0.2632, 0.8162, 0.2632, 0.8393, 0.6445, 0.8174, 0.6445, 0.8079, 0.2632, 0.8067, 0.2632, 0.8162, 0.6445, 0.8079, 0.6445, 0.831, 0.2632, 0.8298, 0.2632, 0.8067, 0.6445, 0.9905, 0.6445, 1.0, 0.2632, 1.0, 0.2632, 0.9905, 0.6445, 1.0, 0.6445, 0.979, 0.2632, 0.9779, 0.2632, 1.0, 0.6445, 0.979, 0.6445, 0.9695, 0.2632, 0.9684, 0.2632, 0.9779, 0.6445, 0.9695, 0.6445, 0.9905, 0.2632, 0.9905, 0.2632, 0.9684, 0.9874, 0.2027, 0.9874, 0.2027, 0.9918, 0.1855, 0.9918, 0.1855, 0.9874, 0.2027, 0.9766, 0.1988, 0.9776, 0.1855, 0.9918, 0.1855, 0.9766, 0.1988, 0.9766, 0.1988, 0.9776, 0.1855, 0.9776, 0.1855, 0.9766, 0.1988, 0.9874, 0.2027, 0.9918, 0.1855, 0.9776, 0.1855, 0.9874, 0.2027, 0.9874, 0.2027, 0.9918, 0.1855, 0.9918, 0.1855, 0.9874, 0.2027, 0.9766, 0.1988, 0.9776, 0.1855, 0.9918, 0.1855, 0.9766, 0.1988, 0.9766, 0.1988, 0.9776, 0.1855, 0.9776, 0.1855, 0.9766, 0.1988, 0.9874, 0.2027, 0.9918, 0.1855, 0.9776, 0.1855, 0.8052, 0.7178, 0.8052, 0.7178, 0.8017, 0.7267, 0.8017, 0.7267, 0.7944, 0.714, 0.7944, 0.714, 0.7902, 0.7267, 0.7902, 0.7267, 0.7944, 0.714, 0.8052, 0.7178, 0.8017, 0.7267, 0.7902, 0.7267, 0.8052, 0.7178, 0.8052, 0.7178, 0.8017, 0.7267, 0.8017, 0.7267, 0.8052, 0.7178, 0.7944, 0.714, 0.7902, 0.7267, 0.8017, 0.7267, 0.7944, 0.714, 0.7944, 0.714, 0.7902, 0.7267, 0.7902, 0.7267, 0.04998, 0.9997, 0.2232, 0.9997, 0.2232, 0.9864, 0.04998, 0.9864, 0.05007, 1.144e-05, 0.2232, 0.0, 0.2232, 5.221e-05, 0.05006, 6.413e-05, 0.04998, 0.9813, 0.2232, 0.9813, 0.2232, 0.9954, 0.04998, 0.9954, 0.04998, 0.9954, 0.2232, 0.9954, 0.2232, 0.9997, 0.04998, 0.9997, 0.8017, 0.7267, 0.8017, 0.7267, 0.7728, 0.8076, 0.7728, 0.8076, 0.8017, 0.7267, 0.7902, 0.7267, 0.7638, 0.8005, 0.7728, 0.8076, 0.7902, 0.7267, 0.7902, 0.7267, 0.7638, 0.8005, 0.7638, 0.8005, 0.7902, 0.7267, 0.8017, 0.7267, 0.7728, 0.8076, 0.7638, 0.8005, 0.8017, 0.7267, 0.8017, 0.7267, 0.7728, 0.8076, 0.7728, 0.8076, 0.8017, 0.7267, 0.7902, 0.7267, 0.7638, 0.8005, 0.7728, 0.8076, 0.7902, 0.7267, 0.7902, 0.7267, 0.7638, 0.8005, 0.7638, 0.8005, 0.7902, 0.7267, 0.8017, 0.7267, 0.7728, 0.8076, 0.7638, 0.8005, 0.7728, 0.8076, 0.7728, 0.8076, 0.7571, 0.8148, 0.7571, 0.8148, 0.7728, 0.8076, 0.7638, 0.8005, 0.7563, 0.8034, 0.7571, 0.8148, 0.7638, 0.8005, 0.7638, 0.8005, 0.7563, 0.8034, 0.7563, 0.8034, 0.7638, 0.8005, 0.7728, 0.8076, 0.7571, 0.8148, 0.7563, 0.8034, 0.7728, 0.8076, 0.7728, 0.8076, 0.7571, 0.8148, 0.7571, 0.8148, 0.7728, 0.8076, 0.7638, 0.8005, 0.7563, 0.8034, 0.7571, 0.8148, 0.7638, 0.8005, 0.7638, 0.8005, 0.7563, 0.8034, 0.7563, 0.8034, 0.7638, 0.8005, 0.7728, 0.8076, 0.7571, 0.8148, 0.7563, 0.8034, 0.7571, 0.8148, 0.7571, 0.8148, 0.6954, 0.8001, 0.6954, 0.8001, 0.7571, 0.8148, 0.7563, 0.8034, 0.7044, 0.793, 0.6954, 0.8001, 0.7563, 0.8034, 0.7563, 0.8034, 0.7044, 0.793, 0.7044, 0.793, 0.7563, 0.8034, 0.7571, 0.8148, 0.6954, 0.8001, 0.7044, 0.793, 0.7571, 0.8148, 0.7571, 0.8148, 0.6954, 0.8001, 0.6954, 0.8001, 0.7571, 0.8148, 0.7563, 0.8034, 0.7044, 0.793, 0.6954, 0.8001, 0.7563, 0.8034, 0.7563, 0.8034, 0.7044, 0.793, 0.7044, 0.793, 0.7563, 0.8034, 0.7571, 0.8148, 0.6954, 0.8001, 0.7044, 0.793, 0.6954, 0.8001, 0.6954, 0.8001, 0.6837, 0.7832, 0.6837, 0.7832, 0.6954, 0.8001, 0.7044, 0.793, 0.6952, 0.7832, 0.6837, 0.7832, 0.7044, 0.793, 0.7044, 0.793, 0.6952, 0.7832, 0.6952, 0.7832, 0.7044, 0.793, 0.6954, 0.8001, 0.6837, 0.7832, 0.6952, 0.7832, 0.6954, 0.8001, 0.6954, 0.8001, 0.6837, 0.7832, 0.6837, 0.7832, 0.6954, 0.8001, 0.7044, 0.793, 0.6952, 0.7832, 0.6837, 0.7832, 0.7044, 0.793, 0.7044, 0.793, 0.6952, 0.7832, 0.6952, 0.7832, 0.7044, 0.793, 0.6954, 0.8001, 0.6837, 0.7832, 0.6952, 0.7832, 0.6837, 0.7832, 0.6837, 0.7832, 0.6915, 0.1853, 0.6915, 0.1853, 0.6837, 0.7832, 0.6952, 0.7832, 0.703, 0.1852, 0.6915, 0.1853, 0.6952, 0.7832, 0.6952, 0.7832, 0.703, 0.1852, 0.703, 0.1852, 0.6952, 0.7832, 0.6837, 0.7832, 0.6915, 0.1853, 0.703, 0.1852, 0.6837, 0.7832, 0.6837, 0.7832, 0.6916, 0.1853, 0.6916, 0.1853, 0.6837, 0.7832, 0.6952, 0.7832, 0.703, 0.1852, 0.6916, 0.1853, 0.6952, 0.7832, 0.6952, 0.7832, 0.703, 0.1852, 0.703, 0.1852, 0.6952, 0.7832, 0.6837, 0.7832, 0.6916, 0.1853, 0.703, 0.1852, 0.2306, 0.9997, 0.2306, 0.9864, 0.2232, 0.9864, 0.2232, 0.9997, 0.2307, 3.219e-06, 0.2307, 5.627e-05, 0.2232, 5.221e-05, 0.2232, 0.0, 0.2281, 0.9801, 0.2281, 0.9954, 0.2256, 0.9954, 0.2256, 0.9801, 0.2306, 0.998, 0.2306, 1.0, 0.2232, 1.0, 0.2232, 0.998, 0.04998, 0.998, 0.04998, 1.0, 0.04259, 1.0, 0.04259, 0.998, 0.04756, 0.9801, 0.04756, 0.9954, 0.045, 0.9954, 0.04501, 0.9801, 0.05007, 1.144e-05, 0.05006, 6.413e-05, 0.04279, 6.044e-05, 0.0428, 7.868e-06, 0.04998, 0.9997, 0.04998, 0.9864, 0.04259, 0.9864, 0.04259, 0.9997, 0.04998, 0.9864, 0.2232, 0.9864, 0.2232, 0.8574, 0.04998, 0.8574, 0.2232, 0.9813, 0.04998, 0.9813, 0.04998, 0.8523, 0.2232, 0.8523, 0.2306, 0.9864, 0.2306, 0.9813, 0.2306, 0.8523, 0.2306, 0.8574, 0.2281, 0.9801, 0.2256, 0.9801, 0.2256, 0.8382, 0.2282, 0.8382, 0.2232, 0.9864, 0.2306, 0.9864, 0.2306, 0.8574, 0.2232, 0.8574, 0.04756, 0.9801, 0.04501, 0.9801, 0.04503, 0.8382, 0.04758, 0.8382, 0.04259, 0.9813, 0.04259, 0.9864, 0.04259, 0.8574, 0.04259, 0.8523, 0.04259, 0.9864, 0.04998, 0.9864, 0.04998, 0.8574, 0.04259, 0.8574, 0.04998, 0.7968, 0.2232, 0.7968, 0.2232, 0.2853, 0.05003, 0.2854, 0.2232, 0.7968, 0.2306, 0.7968, 0.2307, 0.2853, 0.2232, 0.2853, 0.0426, 0.7921, 0.0426, 0.7968, 0.04271, 0.2853, 0.04271, 0.2838, 0.0426, 0.7968, 0.04998, 0.7968, 0.05003, 0.2854, 0.04271, 0.2853, 0.2232, 0.7921, 0.04998, 0.7921, 0.05003, 0.2838, 0.2232, 0.2838, 0.2306, 0.7968, 0.2306, 0.7921, 0.2307, 0.2838, 0.2307, 0.2853, 0.2282, 0.7769, 0.2256, 0.7769, 0.2257, 0.2684, 0.2283, 0.2684, 0.04759, 0.7769, 0.04504, 0.7769, 0.04514, 0.2684, 0.04767, 0.2684, 0.05003, 0.2854, 0.2232, 0.2853, 0.2232, 0.1503, 0.05006, 0.1503, 0.2232, 0.2838, 0.05003, 0.2838, 0.05005, 0.1512, 0.2232, 0.1512, 0.2307, 0.2853, 0.2307, 0.2838, 0.2307, 0.1512, 0.2307, 0.1503, 0.2283, 0.2684, 0.2257, 0.2684, 0.2257, 0.1452, 0.2283, 0.1452, 0.2232, 0.2853, 0.2307, 0.2853, 0.2307, 0.1503, 0.2232, 0.1503, 0.04767, 0.2684, 0.04514, 0.2684, 0.04518, 0.1452, 0.0477, 0.1452, 0.04271, 0.2838, 0.04271, 0.2853, 0.04277, 0.1503, 0.04276, 0.1512, 0.04271, 0.2853, 0.05003, 0.2854, 0.05006, 0.1503, 0.04277, 0.1503, 0.8338, 0.3313, 0.8338, 0.3313, 0.8221, 0.3315, 0.8221, 0.3315, 0.2232, 0.02183, 0.05006, 0.02184, 0.05006, 0.007461, 0.2232, 0.00745, 0.2307, 0.0209, 0.2307, 0.02183, 0.2307, 0.007454, 0.2307, 0.006524, 0.2283, 0.02179, 0.2257, 0.02179, 0.2257, 0.008077, 0.2283, 0.008081, 0.2232, 0.0209, 0.2307, 0.0209, 0.2307, 0.006524, 0.2232, 0.006522, 0.04771, 0.0218, 0.0452, 0.0218, 0.0452, 0.008085, 0.04772, 0.008089, 0.04279, 0.02184, 0.0428, 0.02091, 0.0428, 0.006529, 0.04279, 0.007458, 0.0428, 0.02091, 0.05007, 0.02091, 0.05007, 0.006532, 0.0428, 0.006529, 0.2232, 0.8574, 0.2306, 0.8574, 0.2306, 0.7968, 0.2232, 0.7968, 0.2306, 0.8523, 0.2306, 0.7921, 0.2306, 0.7968, 0.2306, 0.8574, 0.2256, 0.8382, 0.2256, 0.7769, 0.2282, 0.7769, 0.2282, 0.8382, 0.04998, 0.8523, 0.04998, 0.7921, 0.2232, 0.7921, 0.2232, 0.8523, 0.04503, 0.8382, 0.04504, 0.7769, 0.04759, 0.7769, 0.04758, 0.8382, 0.04259, 0.8523, 0.04259, 0.8574, 0.0426, 0.7968, 0.0426, 0.7921, 0.04259, 0.8574, 0.04998, 0.8574, 0.04998, 0.7968, 0.0426, 0.7968, 0.04998, 0.8574, 0.2232, 0.8574, 0.2232, 0.7968, 0.04998, 0.7968, 0.2306, 0.9813, 0.2306, 0.9954, 0.2306, 0.9954, 0.2306, 0.9804, 0.2306, 0.998, 0.2232, 0.998, 0.2232, 0.9974, 0.2306, 0.9974, 0.2232, 0.9954, 0.2232, 0.9813, 0.2232, 0.9804, 0.2232, 0.9954, 0.2232, 0.9813, 0.2232, 0.8523, 0.2232, 0.8406, 0.2232, 0.9804, 0.2306, 0.8523, 0.2306, 0.9813, 0.2306, 0.9804, 0.2306, 0.8406, 0.2232, 0.7921, 0.2232, 0.2838, 0.2232, 0.271, 0.2232, 0.7795, 0.2307, 0.2838, 0.2306, 0.7921, 0.2306, 0.7795, 0.2307, 0.271, 0.2232, 0.2838, 0.2232, 0.1512, 0.2233, 0.1462, 0.2232, 0.271, 0.2307, 0.1512, 0.2307, 0.2838, 0.2307, 0.271, 0.2307, 0.1462, 0.2233, 0.02176, 0.2232, 0.02183, 0.2232, 0.00745, 0.2233, 0.007934, 0.2232, 5.221e-05, 0.2307, 5.627e-05, 0.2308, 0.000675, 0.2233, 0.0006711, 0.2307, 0.007454, 0.2307, 0.02183, 0.2308, 0.02177, 0.2308, 0.007938, 0.2232, 0.8523, 0.2232, 0.7921, 0.2232, 0.7795, 0.2232, 0.8406, 0.2306, 0.7921, 0.2306, 0.8523, 0.2306, 0.8406, 0.2306, 0.7795, 0.04998, 0.9813, 0.04998, 0.9954, 0.04998, 0.9954, 0.04998, 0.9804, 0.04998, 0.998, 0.04259, 0.998, 0.04259, 0.9974, 0.04998, 0.9974, 0.04259, 0.9954, 0.04259, 0.9813, 0.04259, 0.9804, 0.04259, 0.9954, 0.04259, 0.9813, 0.04259, 0.8523, 0.0426, 0.8406, 0.04259, 0.9804, 0.04998, 0.8523, 0.04998, 0.9813, 0.04998, 0.9804, 0.04998, 0.8406, 0.0426, 0.7921, 0.04271, 0.2838, 0.04274, 0.271, 0.04261, 0.7795, 0.05003, 0.2838, 0.04998, 0.7921, 0.04999, 0.7795, 0.05006, 0.271, 0.04271, 0.2838, 0.04276, 0.1512, 0.0428, 0.1462, 0.04274, 0.271, 0.05005, 0.1512, 0.05003, 0.2838, 0.05006, 0.271, 0.05008, 0.1462, 0.04282, 0.02177, 0.04279, 0.02184, 0.04279, 0.007458, 0.04282, 0.007942, 0.04279, 6.044e-05, 0.05006, 6.413e-05, 0.0501, 0.0006827, 0.04282, 0.0006795, 0.05006, 0.007461, 0.05006, 0.02184, 0.05009, 0.02177, 0.05009, 0.007945, 0.04259, 0.8523, 0.0426, 0.7921, 0.04261, 0.7795, 0.0426, 0.8406, 0.04998, 0.7921, 0.04998, 0.8523, 0.04998, 0.8406, 0.04999, 0.7795, 0.2306, 0.9804, 0.2306, 0.9954, 0.2281, 0.9954, 0.2281, 0.9801, 0.2306, 0.9974, 0.2232, 0.9974, 0.2256, 0.9974, 0.2281, 0.9974, 0.2232, 0.9954, 0.2232, 0.9804, 0.2256, 0.9801, 0.2256, 0.9954, 0.2232, 0.9804, 0.2232, 0.8406, 0.2256, 0.8382, 0.2256, 0.9801, 0.2306, 0.8406, 0.2306, 0.9804, 0.2281, 0.9801, 0.2282, 0.8382, 0.2232, 0.7795, 0.2232, 0.271, 0.2257, 0.2684, 0.2256, 0.7769, 0.2307, 0.271, 0.2306, 0.7795, 0.2282, 0.7769, 0.2283, 0.2684, 0.2232, 0.271, 0.2233, 0.1462, 0.2257, 0.1452, 0.2257, 0.2684, 0.2307, 0.1462, 0.2307, 0.271, 0.2283, 0.2684, 0.2283, 0.1452, 0.2257, 0.02179, 0.2233, 0.02176, 0.2233, 0.007934, 0.2257, 0.008077, 0.2233, 0.0006711, 0.2308, 0.000675, 0.2283, 0.000805, 0.2257, 0.0008022, 0.2308, 0.007938, 0.2308, 0.02177, 0.2283, 0.02179, 0.2283, 0.008081, 0.2232, 0.8406, 0.2232, 0.7795, 0.2256, 0.7769, 0.2256, 0.8382, 0.2306, 0.7795, 0.2306, 0.8406, 0.2282, 0.8382, 0.2282, 0.7769, 0.04998, 0.9804, 0.04998, 0.9954, 0.04756, 0.9954, 0.04756, 0.9801, 0.04998, 0.9974, 0.04259, 0.9974, 0.045, 0.9974, 0.04756, 0.9974, 0.04259, 0.9954, 0.04259, 0.9804, 0.04501, 0.9801, 0.045, 0.9954, 0.04259, 0.9804, 0.0426, 0.8406, 0.04503, 0.8382, 0.04501, 0.9801, 0.04998, 0.8406, 0.04998, 0.9804, 0.04756, 0.9801, 0.04758, 0.8382, 0.04261, 0.7795, 0.04274, 0.271, 0.04514, 0.2684, 0.04504, 0.7769, 0.05006, 0.271, 0.04999, 0.7795, 0.04759, 0.7769, 0.04767, 0.2684, 0.04274, 0.271, 0.0428, 0.1462, 0.04518, 0.1452, 0.04514, 0.2684, 0.05008, 0.1462, 0.05006, 0.271, 0.04767, 0.2684, 0.0477, 0.1452, 0.0452, 0.0218, 0.04282, 0.02177, 0.04282, 0.007942, 0.0452, 0.008085, 0.04282, 0.0006795, 0.0501, 0.0006827, 0.04772, 0.0008135, 0.0452, 0.0008099, 0.05009, 0.007945, 0.05009, 0.02177, 0.04771, 0.0218, 0.04772, 0.008089, 0.0426, 0.8406, 0.04261, 0.7795, 0.04504, 0.7769, 0.04503, 0.8382, 0.04999, 0.7795, 0.04998, 0.8406, 0.04758, 0.8382, 0.04759, 0.7769, 0.05007, 0.006532, 0.2232, 0.006522, 0.2232, 0.0, 0.05007, 1.144e-05, 0.2232, 0.00745, 0.05006, 0.007461, 0.05006, 6.413e-05, 0.2232, 5.221e-05, 0.2307, 0.006524, 0.2307, 0.007454, 0.2307, 5.627e-05, 0.2307, 3.219e-06, 0.2232, 0.006522, 0.2307, 0.006524, 0.2307, 3.219e-06, 0.2232, 0.0, 0.04279, 0.007458, 0.0428, 0.006529, 0.0428, 7.868e-06, 0.04279, 6.044e-05, 0.0428, 0.006529, 0.05007, 0.006532, 0.05007, 1.144e-05, 0.0428, 7.868e-06, 0.2307, 0.007454, 0.2308, 0.007938, 0.2308, 0.000675, 0.2307, 5.627e-05, 0.2233, 0.007934, 0.2232, 0.00745, 0.2232, 5.221e-05, 0.2233, 0.0006711, 0.05006, 0.007461, 0.05009, 0.007945, 0.0501, 0.0006827, 0.05006, 6.413e-05, 0.04282, 0.007942, 0.04279, 0.007458, 0.04279, 6.044e-05, 0.04282, 0.0006795, 0.2308, 0.007938, 0.2283, 0.008081, 0.2283, 0.000805, 0.2308, 0.000675, 0.2283, 0.008081, 0.2257, 0.008077, 0.2257, 0.0008022, 0.2283, 0.000805, 0.2257, 0.008077, 0.2233, 0.007934, 0.2233, 0.0006711, 0.2257, 0.0008022, 0.05009, 0.007945, 0.04772, 0.008089, 0.04772, 0.0008135, 0.0501, 0.0006827, 0.04772, 0.008089, 0.0452, 0.008085, 0.0452, 0.0008099, 0.04772, 0.0008135, 0.0452, 0.008085, 0.04282, 0.007942, 0.04282, 0.0006795, 0.0452, 0.0008099, 0.2306, 0.9954, 0.2306, 0.9997, 0.2306, 1.0, 0.2306, 0.998, 0.2306, 0.9997, 0.2232, 0.9997, 0.2232, 1.0, 0.2306, 1.0, 0.2232, 0.9997, 0.2232, 0.9954, 0.2232, 0.998, 0.2232, 1.0, 0.2232, 0.9954, 0.2232, 0.9954, 0.2232, 0.9974, 0.2232, 0.998, 0.2306, 0.9954, 0.2306, 0.9954, 0.2306, 0.998, 0.2306, 0.9974, 0.2232, 0.9954, 0.2256, 0.9954, 0.2256, 0.9974, 0.2232, 0.9974, 0.2256, 0.9954, 0.2281, 0.9954, 0.2281, 0.9974, 0.2256, 0.9974, 0.2281, 0.9954, 0.2306, 0.9954, 0.2306, 0.9974, 0.2281, 0.9974, 0.04998, 0.9954, 0.04998, 0.9997, 0.04998, 1.0, 0.04998, 0.998, 0.04998, 0.9997, 0.04259, 0.9997, 0.04259, 1.0, 0.04998, 1.0, 0.04259, 0.9997, 0.04259, 0.9954, 0.04259, 0.998, 0.04259, 1.0, 0.04259, 0.9954, 0.04259, 0.9954, 0.04259, 0.9974, 0.04259, 0.998, 0.04998, 0.9954, 0.04998, 0.9954, 0.04998, 0.998, 0.04998, 0.9974, 0.04259, 0.9954, 0.045, 0.9954, 0.045, 0.9974, 0.04259, 0.9974, 0.045, 0.9954, 0.04756, 0.9954, 0.04756, 0.9974, 0.045, 0.9974, 0.04756, 0.9954, 0.04998, 0.9954, 0.04998, 0.9974, 0.04756, 0.9974, 0.2232, 0.1503, 0.2307, 0.1503, 0.2307, 0.0209, 0.2232, 0.0209, 0.2307, 0.1503, 0.2307, 0.1512, 0.2307, 0.02183, 0.2307, 0.0209, 0.2308, 0.02177, 0.2307, 0.02183, 0.2307, 0.1512, 0.2307, 0.1462, 0.2283, 0.02179, 0.2308, 0.02177, 0.2307, 0.1462, 0.2283, 0.1452, 0.2283, 0.1452, 0.2257, 0.1452, 0.2257, 0.02179, 0.2283, 0.02179, 0.2233, 0.1462, 0.2233, 0.02176, 0.2257, 0.02179, 0.2257, 0.1452, 0.2232, 0.1512, 0.2232, 0.02183, 0.2233, 0.02176, 0.2233, 0.1462, 0.2232, 0.1512, 0.05005, 0.1512, 0.05006, 0.02184, 0.2232, 0.02183, 0.05009, 0.02177, 0.05006, 0.02184, 0.05005, 0.1512, 0.05008, 0.1462, 0.04771, 0.0218, 0.05009, 0.02177, 0.05008, 0.1462, 0.0477, 0.1452, 0.0477, 0.1452, 0.04518, 0.1452, 0.0452, 0.0218, 0.04771, 0.0218, 0.0428, 0.1462, 0.04282, 0.02177, 0.0452, 0.0218, 0.04518, 0.1452, 0.04276, 0.1512, 0.04279, 0.02184, 0.04282, 0.02177, 0.0428, 0.1462, 0.04276, 0.1512, 0.04277, 0.1503, 0.0428, 0.02091, 0.04279, 0.02184, 0.04277, 0.1503, 0.05006, 0.1503, 0.05007, 0.02091, 0.0428, 0.02091, 0.05006, 0.1503, 0.2232, 0.1503, 0.2232, 0.0209, 0.05007, 0.02091, 0.834, 0.3396, 0.834, 0.3397, 0.8338, 0.3313, 0.8338, 0.3313, 0.8343, 0.3204, 0.8231, 0.3204, 0.8216, 0.3204, 0.8328, 0.3204, 0.8223, 0.3398, 0.8223, 0.3398, 0.8221, 0.3315, 0.8221, 0.3315, 0.8225, 0.3204, 0.8342, 0.3203, 0.834, 0.3203, 0.8224, 0.3204, 0.834, 0.3397, 0.8223, 0.3398, 0.8231, 0.3283, 0.8343, 0.3284, 0.8223, 0.3398, 0.8221, 0.3315, 0.8216, 0.3283, 0.8231, 0.3283, 0.8221, 0.3315, 0.8338, 0.3313, 0.8328, 0.3283, 0.8216, 0.3283, 0.8338, 0.3313, 0.834, 0.3397, 0.8343, 0.3284, 0.8328, 0.3283, 0.8223, 0.3398, 0.834, 0.3396, 0.8339, 0.3292, 0.8222, 0.3288, 0.834, 0.3396, 0.8338, 0.3313, 0.8337, 0.3292, 0.8339, 0.3292, 0.8338, 0.3313, 0.8221, 0.3315, 0.8221, 0.3288, 0.8337, 0.3292, 0.8221, 0.3315, 0.8223, 0.3398, 0.8222, 0.3288, 0.8221, 0.3288, 0.8222, 0.3288, 0.8339, 0.3292, 0.8342, 0.3203, 0.8225, 0.3204, 0.8339, 0.3292, 0.8337, 0.3292, 0.834, 0.3203, 0.8342, 0.3203, 0.8337, 0.3292, 0.8221, 0.3288, 0.8224, 0.3204, 0.834, 0.3203, 0.8221, 0.3288, 0.8222, 0.3288, 0.8225, 0.3204, 0.8224, 0.3204, 0.8343, 0.3284, 0.8231, 0.3283, 0.8231, 0.3204, 0.8343, 0.3204, 0.8231, 0.3283, 0.8216, 0.3283, 0.8216, 0.3204, 0.8231, 0.3204, 0.8216, 0.3283, 0.8328, 0.3283, 0.8328, 0.3204, 0.8216, 0.3204, 0.8328, 0.3283, 0.8343, 0.3284, 0.8343, 0.3204, 0.8328, 0.3204])
me_untitled.materials.append(mat_slidetex)
me_untitled.use_remesh_preserve_volume = False
me_untitled.use_remesh_preserve_attributes = False
me_untitled.use_mirror_vertex_groups = False
me_untitled.update()
me_untitled.normals_split_custom_set([tuple(v) for v in zip(*[iter([0.0, -0.9397, -0.342, 1.256e-07, -0.9397, -0.342, 1.26e-07, -0.9397, -0.342, 0.0, -0.9397, -0.342, 0.0, 0.003046, -1.0, 0.0, 0.003046, -1.0, 0.0, 0.003046, -1.0, 0.0, 0.003046, -1.0, 1.8e-08, 0.9397, 0.342, 1.794e-08, 0.9397, 0.342, 0.0, 0.9397, 0.342, 0.0, 0.9397, 0.342, 0.0, 0.01477, -0.9999, 0.0, 0.01477, -0.9999, 0.0, 0.01477, -0.9999, 0.0, 0.01477, -0.9999, 1.0, -1.629e-07, 0.0, 1.0, -1.629e-07, 0.0, 1.0, 1.669e-07, 0.0, 1.0, 1.669e-07, 0.0, 0.0, -0.9397, -0.342, 1.26e-07, -0.9397, -0.342, 3.638e-08, -0.9397, -0.342, 0.0, -0.9397, -0.342, 0.0, 0.003044, -1.0, 0.0, 0.003044, -1.0, 0.0, 0.003044, -1.0, 0.0, 0.003044, -1.0, 0.0, 0.9397, 0.342, 5.457e-08, 0.9397, 0.342, 1.8e-08, 0.9397, 0.342, 0.0, 0.9397, 0.342, 0.0, 0.01477, -0.9999, 0.0, 0.01477, -0.9999, 0.0, 0.01477, -0.9999, 0.0, 0.01477, -0.9999, 1.0, 3.687e-07, 0.0, 1.0, 3.687e-07, 0.0, 1.0, 3.687e-07, 0.0, 1.0, 3.687e-07, 0.0, -1.0, 1.844e-07, 0.0, -1.0, 1.844e-07, 0.0, -1.0, 1.844e-07, 0.0, -1.0, 1.844e-07, 0.0, 0.0, -0.9397, -0.342, 0.0, -0.9397, -0.342, 0.0, -0.9397, -0.342, 0.0, -0.9397, -0.342, 1.0, -1.298e-07, 0.0, 1.0, -1.298e-07, 0.0, 1.0, -1.298e-07, 0.0, 1.0, -1.298e-07, 0.0, 0.0, 0.9397, 0.342, 0.0, 0.9397, 0.342, 0.0, 0.9397, 0.342, 0.0, 0.9397, 0.342, -1.0, -9.732e-08, 0.0, -1.0, -9.732e-08, 0.0, -1.0, 1.793e-07, 0.0, -1.0, 1.793e-07, 0.0, 0.0, -0.9397, -0.342, 0.0, -0.9397, -0.342, 0.0, -0.9397, -0.342, 0.0, -0.9397, -0.342, 1.0, 1.255e-07, 0.0, 1.0, 1.255e-07, 0.0, 1.0, 5.634e-08, 0.0, 1.0, 5.634e-08, 0.0, 0.0, 0.9397, 0.342, 0.0, 0.9397, 0.342, 0.0, 0.9397, 0.342, 0.0, 0.9397, 0.342, -1.0, 2.271e-07, 0.0, -1.0, 2.271e-07, 0.0, -1.0, 2.271e-07, 0.0, -1.0, 2.271e-07, 0.0, -7.796e-08, 0.9397, 0.342, 0.0, 0.9397, 0.342, 0.0, 0.9397, 0.342, -7.806e-08, 0.9397, 0.342, 0.0, -0.9397, -0.342, 0.0, -0.9397, -0.342, 0.0, -0.9397, -0.342, 0.0, -0.9397, -0.342, -1.0, -4.379e-07, 0.0, -1.0, -4.379e-07, 0.0, -1.0, -4.423e-07, 0.0, -1.0, -4.423e-07, 0.0, -7.816e-08, 0.9397, 0.342, 0.0, 0.9397, 0.342, 0.0, 0.9397, 0.342, 5.457e-08, 0.9397, 0.342, 1.0, -9.129e-08, 0.0, 1.0, -9.129e-08, 0.0, 1.0, 0.0, 0.0, 1.0, 0.0, 0.0, 3.638e-08, -0.9397, -0.342, 0.0, -0.9397, -0.342, 0.0, -0.9397, -0.342, 0.0, -0.9397, -0.342, -1.0, 9.142e-08, 0.0, -1.0, 9.142e-08, 0.0, -1.0, 9.142e-08, 0.0, -1.0, 9.142e-08, 0.0, 0.0, -0.9397, -0.342, 0.0, -0.9397, -0.342, 0.0, -0.9397, -0.342, 0.0, -0.9397, -0.342, 1.0, -2.847e-07, 0.0, 1.0, -2.847e-07, 0.0, 1.0, 4.623e-08, 0.0, 1.0, 4.623e-08, 0.0, 0.0, 0.9397, 0.342, 0.0, 0.9397, 0.342, 0.0, 0.9397, 0.342, 0.0, 0.9397, 0.342, 0.0, -0.9397, -0.342, 0.0, -0.9397, -0.342, 0.0, -0.9397, -0.342, 0.0, -0.9397, -0.342, 0.0, 0.9397, 0.342, 0.0, 0.9397, 0.342, 0.0, 0.9397, 0.342, 0.0, 0.9397, 0.342, -1.0, 2.936e-07, 0.0, -1.0, 2.936e-07, 0.0, -1.0, 1.314e-07, 0.0, -1.0, 1.314e-07, 0.0, 0.0, -0.9397, -0.342, 0.0, -0.9397, -0.342, 0.0, -0.9397, -0.342, 1.26e-07, -0.9397, -0.342, 1.0, -4.604e-07, 0.0, 1.0, -4.604e-07, 0.0, 1.0, -1.629e-07, 0.0, 1.0, -1.629e-07, 0.0, 1.8e-08, 0.9397, 0.342, 0.0, 0.9397, 0.342, 0.0, 0.9397, 0.342, 4.243e-08, 0.9397, 0.342, -1.0, 3.162e-08, 0.0, -1.0, 3.162e-08, 0.0, -1.0, 3.162e-08, 0.0, -1.0, 3.162e-08, 0.0, 0.0, -0.9397, -0.342, 0.0, -0.9397, -0.342, 0.0, -0.9397, -0.342, 0.0, -0.9397, -0.342, -1.0, 4.388e-07, 0.0, -1.0, 4.388e-07, 0.0, -1.0, 2.936e-07, 0.0, -1.0, 2.936e-07, 0.0, 0.0, 0.9397, 0.342, 0.0, 0.9397, 0.342, 0.0, 0.9397, 0.342, 0.0, 0.9397, 0.342, 1.0, -4.541e-07, 0.0, 1.0, -4.541e-07, 0.0, 1.0, -4.541e-07, 0.0, 1.0, -4.541e-07, 0.0, 0.0, -0.9548, -0.2972, 7.473e-09, -0.9548, -0.2972, 0.0, -0.9397, -0.342, 0.0, -0.9397, -0.342, 1.0, -1.496e-07, 0.0, 1.0, -1.291e-07, 0.0, 1.0, 5.839e-08, 0.0, 1.0, 5.839e-08, 0.0, 0.0, 0.9397, 0.342, 0.0, 0.9397, 0.342, 9.206e-06, 0.9461, 0.3238, 0.0, 0.9461, 0.3238, -1.0, 1.314e-07, 0.0, -1.0, 7.639e-08, 0.0, -1.0, 8.475e-08, 0.0, -1.0, 1.314e-07, 0.0, 0.0, -0.9397, -0.342, 0.0, -0.9397, -0.342, 0.0, -0.9397, -0.342, 0.0, -0.9397, -0.342, -1.0, 2.271e-07, 0.0, -1.0, 2.271e-07, 0.0, -1.0, 2.271e-07, 0.0, -1.0, 2.271e-07, 0.0, 0.0, 0.9397, 0.342, 0.0, 0.9397, 0.342, 0.0, 0.9397, 0.342, 0.0, 0.9397, 0.342, 1.0, 4.623e-08, 0.0, 1.0, 4.623e-08, 0.0, 1.0, 1.741e-07, 0.0, 1.0, 1.741e-07, 0.0, 0.0, -0.9548, -0.2972, 7.473e-09, -0.9548, -0.2972, 0.0, -0.9397, -0.342, 0.0, -0.9397, -0.342, 1.0, -1.478e-07, 0.0, 1.0, -1.505e-07, 0.0, 1.0, -2.847e-07, 0.0, 1.0, -2.847e-07, 0.0, 0.0, 0.9397, 0.342, 0.0, 0.9397, 0.342, -8.289e-06, 0.9461, 0.3238, 0.0, 0.9461, 0.3238, -1.0, 0.0, 0.0, -1.0, -2.228e-08, 0.0, -1.0, -2.472e-08, 0.0, -1.0, 0.0, 0.0, 0.0, -0.9397, -0.342, 0.0, -0.9397, -0.342, 0.0, -0.9397, -0.342, 0.0, -0.9397, -0.342, 1.0, 1.741e-07, 0.0, 1.0, 1.741e-07, 0.0, 1.0, 1.255e-07, 0.0, 1.0, 1.255e-07, 0.0, 0.0, 0.9397, 0.342, 0.0, 0.9397, 0.342, 0.0, 0.9397, 0.342, 0.0, 0.9397, 0.342, 0.0, -0.9397, -0.342, 0.0, -0.9397, -0.342, 0.0, -0.9397, -0.342, 0.0, -0.9397, -0.342, 0.0, 0.9397, 0.342, 0.0, 0.9397, 0.342, 0.0, 0.9397, 0.342, 0.0, 0.9397, 0.342, -1.0, 1.793e-07, 0.0, -1.0, 4.388e-07, 0.0, -1.0, 4.388e-07, 0.0, -1.0, 1.793e-07, 0.0, 0.0, -0.9397, -0.342, 0.0, -0.9397, -0.342, 0.0, -0.9397, -0.342, 0.0, -0.9397, -0.342, -1.0, 1.622e-07, 0.0, -1.0, 1.622e-07, 0.0, -1.0, -9.732e-08, 0.0, -1.0, -9.732e-08, 0.0, 0.0, 0.9397, 0.342, 0.0, 0.9397, 0.342, 0.0, 0.9397, 0.342, 0.0, 0.9397, 0.342, 0.0, -0.9397, -0.342, 0.0, -0.9397, -0.342, 0.0, -0.9397, -0.342, 0.0, -0.9397, -0.342, -1.0, 3.082e-07, 0.0, -1.0, 3.082e-07, 0.0, -1.0, 1.622e-07, 0.0, -1.0, 1.622e-07, 0.0, 0.0, 0.9397, 0.342, 4.251e-08, 0.9397, 0.342, 0.0, 0.9397, 0.342, 0.0, 0.9397, 0.342, 1.0, -1.946e-07, 0.0, 1.0, -1.946e-07, 0.0, 1.0, -1.946e-07, 0.0, 1.0, -1.946e-07, 0.0, 0.0, -0.9397, -0.342, 0.0, -0.9397, -0.342, 0.0, -0.9397, -0.342, 0.0, -0.9397, -0.342, -1.0, 1.946e-07, 0.0, -1.0, 1.946e-07, 0.0, -1.0, 1.946e-07, 0.0, -1.0, 1.946e-07, 0.0, 4.251e-08, 0.9397, 0.342, 0.0, 0.9397, 0.342, 0.0, 0.9397, 0.342, 0.0, 0.9397, 0.342, 1.0, -2.476e-08, 0.0, 1.0, -2.475e-08, 0.0, 1.0, -9.39e-08, 0.0, 1.0, -9.39e-08, 0.0, 0.0, -0.9397, -0.342, 0.0, -0.9397, -0.342, 0.0, -0.9397, -0.342, 0.0, -0.9397, -0.342, 0.0, 0.9397, 0.342, 0.0, 0.9397, 0.342, 0.0, 0.9397, 0.342, 0.0, 0.9397, 0.342, 1.0, 5.634e-08, 0.0, 1.0, 5.634e-08, 0.0, 1.0, -2.475e-08, 0.0, 1.0, -2.476e-08, 0.0, 0.0, -0.9397, -0.342, 0.0, -0.9397, -0.342, 0.0, -0.9397, -0.342, 0.0, -0.9397, -0.342, 1.0, -9.39e-08, 0.0, 1.0, -9.39e-08, 0.0, 1.0, -4.604e-07, 0.0, 1.0, -4.604e-07, 0.0, 4.251e-08, 0.9397, 0.342, 4.243e-08, 0.9397, 0.342, 0.0, 0.9397, 0.342, 0.0, 0.9397, 0.342, 5.473e-08, 0.9397, 0.342, 0.0, 0.9397, 0.342, 0.0, 0.9397, 0.342, 1.794e-08, 0.9397, 0.342, 1.0, 1.669e-07, 0.0, 1.0, 1.669e-07, 0.0, 1.0, -1.446e-08, 0.0, 1.0, -1.447e-08, 0.0, 1.256e-07, -0.9397, -0.342, 0.0, -0.9397, -0.342, 0.0, -0.9397, -0.342, 3.648e-08, -0.9397, -0.342, -1.0, 9.219e-08, 0.0, -1.0, 9.219e-08, 0.0, -1.0, 9.219e-08, 0.0, -1.0, 9.219e-08, 0.0, 0.0, 0.9397, 0.342, 5.473e-08, 0.9397, 0.342, 5.457e-08, 0.9397, 0.342, 0.0, 0.9397, 0.342, 1.0, -1.447e-08, 0.0, 1.0, -1.446e-08, 0.0, 1.0, -9.129e-08, 0.0, 1.0, -9.129e-08, 0.0, 3.638e-08, -0.9397, -0.342, 3.648e-08, -0.9397, -0.342, 0.0, -0.9397, -0.342, 0.0, -0.9397, -0.342, 0.0, 0.9397, 0.342, -7.816e-08, 0.9397, 0.342, -7.806e-08, 0.9397, 0.342, 0.0, 0.9397, 0.342, 1.0, 0.0, 0.0, 1.0, 0.0, 0.0, 1.0, 2.258e-07, 0.0, 1.0, 2.258e-07, 0.0, 0.0, -0.9397, -0.342, 0.0, -0.9397, -0.342, 0.0, -0.9397, -0.342, 0.0, -0.9397, -0.342, -1.11e-09, 0.9381, 0.3462, 0.0, 0.9381, 0.3462, 0.0, 0.9397, 0.342, -7.806e-08, 0.9397, 0.342, 1.0, 2.258e-07, 0.0, 1.0, 1.859e-07, 0.0, 1.0, 1.85e-07, 0.0, 1.0, 2.258e-07, 0.0, 0.0, -0.9397, -0.342, 0.0, -0.9397, -0.342, 6.993e-10, -0.9412, -0.338, 0.0, -0.9412, -0.338, -1.0, -4.515e-07, 0.0, -1.0, -4.515e-07, 0.0, -1.0, -4.515e-07, 0.0, -1.0, -4.515e-07, 0.0, 1.0, -1.218e-07, 0.0, 1.0, -1.218e-07, 0.0, 1.0, -1.218e-07, 0.0, 1.0, -1.218e-07, 0.0, 0.0, 0.9397, 0.342, -7.796e-08, 0.9397, 0.342, 5.473e-08, 0.9397, 0.342, 0.0, 0.9397, 0.342, -1.0, -4.423e-07, 0.0, -1.0, -4.423e-07, 0.0, -1.0, -6.09e-08, 0.0, -1.0, -6.09e-08, 0.0, 0.0, -0.9397, -0.342, 3.648e-08, -0.9397, -0.342, 0.0, -0.9397, -0.342, 0.0, -0.9397, -0.342, -1.11e-09, 0.9381, 0.3462, 0.0, 0.9381, 0.3462, -7.806e-08, 0.9397, 0.342, 0.0, 0.9397, 0.342, 1.0, 0.0, 0.0, 1.0, 0.0, 0.0, 1.0, 0.0, 0.0, 1.0, 0.0, 0.0, 0.0, -0.9397, -0.342, 0.0, -0.9397, -0.342, 6.993e-10, -0.9412, -0.338, 0.0, -0.9412, -0.338, -1.0, 2.065e-08, 0.0, -1.0, 2.022e-08, 0.0, -1.0, -4.379e-07, 0.0, -1.0, -4.379e-07, 0.0, 5.457e-08, 0.9397, 0.342, 0.0, 0.9397, 0.342, 0.0, 0.9397, 0.342, 5.473e-08, 0.9397, 0.342, 0.0, -0.9397, -0.342, 0.0, -0.9397, -0.342, 3.638e-08, -0.9397, -0.342, 3.648e-08, -0.9397, -0.342, -1.0, -6.09e-08, 0.0, -1.0, -6.09e-08, 0.0, -1.0, 1.844e-07, 0.0, -1.0, 1.844e-07, 0.0, 1.26e-07, -0.9397, -0.342, 0.0, -0.9397, -0.342, 0.0, -0.9397, -0.342, 1.256e-07, -0.9397, -0.342, 0.0, 0.9397, 0.342, 0.0, 0.9397, 0.342, 1.8e-08, 0.9397, 0.342, 1.794e-08, 0.9397, 0.342, -1.0, 1.844e-07, 0.0, -1.0, 1.844e-07, 0.0, -1.0, 0.0, 0.0, -1.0, 0.0, 0.0, 0.0, -0.9397, -0.342, 0.0, -0.9397, -0.342, 1.256e-07, -0.9397, -0.342, 0.0, -0.9397, -0.342, 1.0, 3.784e-07, 0.0, 1.0, 3.784e-07, 0.0, 1.0, 3.784e-07, 0.0, 1.0, 3.784e-07, 0.0, 0.0, 0.9397, 0.342, 1.794e-08, 0.9397, 0.342, 4.259e-08, 0.9397, 0.342, 0.0, 0.9397, 0.342, -1.0, 0.0, 0.0, -1.0, 0.0, 0.0, -1.0, 1.46e-07, 0.0, -1.0, 1.46e-07, 0.0, 0.0, -0.9397, -0.342, 0.0, -0.9397, -0.342, 0.0, -0.9397, -0.342, 0.0, -0.9397, -0.342, 0.0, 0.9397, 0.342, 0.0, 0.9397, 0.342, 4.259e-08, 0.9397, 0.342, 4.251e-08, 0.9397, 0.342, -1.0, 1.46e-07, 0.0, -1.0, 1.46e-07, 0.0, -1.0, 3.082e-07, 0.0, -1.0, 3.082e-07, 0.0, 0.0, 0.9397, 0.342, 0.0, 0.9397, 0.342, 0.0, 0.9397, 0.342, 0.0, 0.9397, 0.342, 0.0, -0.342, 0.9397, 0.0, -0.342, 0.9397, 0.0, -0.342, 0.9397, 0.0, -0.342, 0.9397, 0.0, -0.9397, -0.342, 0.0, -0.9397, -0.342, 0.0, -0.9397, -0.342, 0.0, -0.9397, -0.342, 0.0, 0.342, -0.9397, 0.0, 0.342, -0.9397, 0.0, 0.342, -0.9397, 0.0, 0.342, -0.9397, 0.0, -0.342, 0.9397, 0.0, -0.342, 0.9397, 0.0, -0.342, 0.9397, 0.0, -0.342, 0.9397, 0.0, 0.9397, 0.342, 0.0, 0.9397, 0.342, 0.0, 0.9397, 0.342, 0.0, 0.9397, 0.342, 0.0, 0.342, -0.9397, 0.0, 0.342, -0.9397, 0.0, 0.342, -0.9397, 0.0, 0.342, -0.9397, 0.0, -0.9397, -0.342, 0.0, -0.9397, -0.342, 0.0, -0.9397, -0.342, 0.0, -0.9397, -0.342, 0.0, -0.9397, -0.342, 0.0, -0.9397, -0.342, 0.0, -0.9397, -0.342, 0.0, -0.9397, -0.342, 0.0, 0.342, -0.9397, 0.0, 0.342, -0.9397, 0.0, 0.342, -0.9397, 0.0, 0.342, -0.9397, 0.0, 0.9397, 0.342, 0.0, 0.9397, 0.342, 0.0, 0.9397, 0.342, 0.0, 0.9397, 0.342, 0.0, -0.342, 0.9397, 0.0, -0.342, 0.9397, 0.0, -0.342, 0.9397, 0.0, -0.342, 0.9397, -0.004467, -0.342, 0.9397, -0.004467, -0.342, 0.9397, -0.004467, -0.342, 0.9397, -0.004467, -0.342, 0.9397, 4.243e-08, 0.9397, 0.342, 4.251e-08, 0.9397, 0.342, 4.251e-08, 0.9397, 0.342, 4.259e-08, 0.9397, 0.342, 0.0, 0.342, -0.9397, 0.0, 0.342, -0.9397, 0.0, 0.342, -0.9397, 0.0, 0.342, -0.9397, 0.0, -0.9397, -0.342, 0.0, -0.9397, -0.342, 0.0, -0.9397, -0.342, 0.0, -0.9397, -0.342, -0.00343, -0.342, 0.9397, -0.00343, -0.342, 0.9397, -0.00343, -0.342, 0.9397, -0.00343, -0.342, 0.9397, 1.794e-08, 0.9397, 0.342, 1.8e-08, 0.9397, 0.342, 1.794e-08, 0.9397, 0.342, 1.8e-08, 0.9397, 0.342, 0.00343, 0.342, -0.9397, 0.00343, 0.342, -0.9397, 0.00343, 0.342, -0.9397, 0.00343, 0.342, -0.9397, 1.26e-07, -0.9397, -0.342, 1.256e-07, -0.9397, -0.342, 1.26e-07, -0.9397, -0.342, 1.256e-07, -0.9397, -0.342, -0.003384, -0.342, 0.9397, -0.003384, -0.342, 0.9397, -0.003384, -0.342, 0.9397, -0.003384, -0.342, 0.9397, 5.457e-08, 0.9397, 0.342, 5.473e-08, 0.9397, 0.342, 5.457e-08, 0.9397, 0.342, 5.473e-08, 0.9397, 0.342, 0.003384, 0.342, -0.9397, 0.003384, 0.342, -0.9397, 0.003384, 0.342, -0.9397, 0.003384, 0.342, -0.9397, 3.648e-08, -0.9397, -0.342, 3.638e-08, -0.9397, -0.342, 3.648e-08, -0.9397, -0.342, 3.638e-08, -0.9397, -0.342, 0.0, -0.342, 0.9397, 0.0, -0.342, 0.9397, 0.0, -0.342, 0.9397, 0.0, -0.342, 0.9397, -7.806e-08, 0.9397, 0.342, -7.816e-08, 0.9397, 0.342, -7.796e-08, 0.9397, 0.342, -7.806e-08, 0.9397, 0.342, 0.003077, 0.342, -0.9397, 0.003077, 0.342, -0.9397, 0.003077, 0.342, -0.9397, 0.003077, 0.342, -0.9397, 0.0, -0.9397, -0.342, 0.0, -0.9397, -0.342, 0.0, -0.9397, -0.342, 0.0, -0.9397, -0.342, 0.0, 0.9461, 0.3238, -8.289e-06, 0.9461, 0.3238, 0.0, 0.9658, 0.2593, 0.0, 0.9658, 0.2593, 1.0, -1.505e-07, 0.0, 1.0, -1.478e-07, 0.0, 1.0, -1.245e-07, 0.0, 1.0, -1.245e-07, 0.0, 7.473e-09, -0.9548, -0.2972, 0.0, -0.9548, -0.2972, 0.0, -0.9965, -0.08314, 0.0, -0.9965, -0.08314, -1.0, -2.472e-08, 0.0, -1.0, -2.228e-08, 0.0, -1.0, -4.586e-08, 0.0, -1.0, -4.586e-08, 0.0, 0.0, 0.9461, 0.3238, 9.206e-06, 0.9461, 0.3238, 0.0, 0.9658, 0.2593, 0.0, 0.9658, 0.2593, 1.0, -1.291e-07, 0.0, 1.0, -1.496e-07, 0.0, 1.0, -3.276e-07, 0.0, 1.0, -3.276e-07, 0.0, 7.473e-09, -0.9548, -0.2972, 0.0, -0.9548, -0.2972, 0.0, -0.9965, -0.08314, 0.0, -0.9965, -0.08314, -1.0, 8.475e-08, 0.0, -1.0, 7.639e-08, 0.0, -1.0, 1.572e-07, 0.0, -1.0, 1.572e-07, 0.0, 0.0, 0.9381, 0.3462, -1.11e-09, 0.9381, 0.3462, -4.782e-06, 0.9375, 0.348, 0.0, 0.9375, 0.348, 0.0, -0.9412, -0.338, 6.993e-10, -0.9412, -0.338, -5.952e-06, -0.9397, -0.342, 0.0, -0.9397, -0.342, 1.0, 1.85e-07, 0.0, 1.0, 1.859e-07, 0.0, 1.0, -1.062e-07, 0.0, 1.0, -1.178e-07, 0.0, 0.0, 0.9381, 0.3462, -1.11e-09, 0.9381, 0.3462, -1.091e-09, 0.9375, 0.348, 0.0, 0.9375, 0.348, -1.0, 2.022e-08, 0.0, -1.0, 2.065e-08, 0.0, -1.0, -1.617e-07, 0.0, -1.0, -4.726e-08, 0.0, 0.0, -0.9412, -0.338, 6.993e-10, -0.9412, -0.338, 8.914e-10, -0.9397, -0.342, 0.0, -0.9397, -0.342, 0.0, 0.342, -0.9397, 0.0, 0.342, -0.9397, 4.544e-06, 0.09872, -0.9951, -1.086e-05, 0.09872, -0.9951, 0.0002079, -1.0, -0.002495, 0.0001976, -1.0, -0.002491, -1.395e-05, -1.0, 3.971e-05, -1.451e-05, -1.0, -2.721e-06, 3.493e-08, -0.06567, 0.9978, 3.71e-08, -0.06567, 0.9978, 0.0, -0.008577, 1.0, 0.0, -0.008577, 1.0, 0.0, 0.9274, 0.3741, 0.0, 0.9274, 0.3741, 0.0, 0.9274, 0.3741, 0.0, 0.9274, 0.3741, 0.0, 0.9375, 0.348, -4.782e-06, 0.9375, 0.348, 0.0, 0.9386, 0.3451, 0.0, 0.9386, 0.3451, -1.0, 1.388e-07, 0.0, -1.0, 1.388e-07, 0.0, -1.0, 6.573e-08, 0.0, -1.0, 7.373e-08, 0.0, 0.0, -0.9397, -0.342, -5.952e-06, -0.9397, -0.342, 0.0, -0.9383, -0.3459, 0.0, -0.9383, -0.3459, 1.0, -1.178e-07, 0.0, 1.0, -1.062e-07, 0.0, 1.0, -7.373e-08, 0.0, 1.0, -6.573e-08, 0.0, 0.0, 0.9375, 0.348, -1.091e-09, 0.9375, 0.348, 0.0, 0.9386, 0.3451, 0.0, 0.9386, 0.3451, -1.0, -4.726e-08, 0.0, -1.0, -1.617e-07, 0.0, -1.0, 1.529e-07, 0.0, -1.0, 9.557e-08, 0.0, 0.0, -0.9397, -0.342, 8.914e-10, -0.9397, -0.342, 0.0, -0.9383, -0.3459, 0.0, -0.9383, -0.3459, 1.0, 3.7e-07, 0.0, 1.0, 3.7e-07, 0.0, 1.0, -9.557e-08, 0.0, 1.0, -1.529e-07, 0.0, 0.0, 0.4107, 0.9118, 0.0, 0.4107, 0.9118, 0.0, 0.4107, 0.9118, 0.0, 0.4107, 0.9118, -1.0, 7.373e-08, 0.0, -1.0, 6.573e-08, 0.0, -1.0, 0.0, 0.0, -1.0, 0.0, 0.0, 0.0, -0.3525, -0.9358, 0.0, -0.3525, -0.9358, 0.0, -0.3525, -0.9358, 0.0, -0.3525, -0.9358, 1.0, -6.573e-08, 0.0, 1.0, -7.373e-08, 0.0, 1.0, -7.298e-08, 0.0, 1.0, -7.073e-08, 0.0, 0.0, 0.4107, 0.9118, 0.0, 0.4107, 0.9118, 0.0, 0.4107, 0.9118, 0.0, 0.4107, 0.9118, -1.0, 9.557e-08, 0.0, -1.0, 1.529e-07, 0.0, -1.0, 2.436e-07, 0.0, -1.0, 2.315e-07, 0.0, 0.0, -0.3525, -0.9358, 0.0, -0.3525, -0.9358, 0.0, -0.3525, -0.9358, 0.0, -0.3525, -0.9358, 1.0, -1.529e-07, 0.0, 1.0, -9.557e-08, 0.0, 1.0, -3.045e-07, 0.0, 1.0, -3.143e-07, 0.0, 0.0, -0.2414, 0.9704, 0.0, -0.2414, 0.9704, 0.0, -0.2414, 0.9704, 0.0, -0.2414, 0.9704, -1.0, 0.0, 0.0, -1.0, 0.0, 0.0, -1.0, 9.932e-08, 0.0, -1.0, 1.583e-07, 0.0, 0.0, 0.2051, -0.9787, 0.0, 0.2051, -0.9787, 0.0, 0.2051, -0.9787, 0.0, 0.2051, -0.9787, 1.0, -7.073e-08, 0.0, 1.0, -7.298e-08, 0.0, 1.0, -3.598e-07, 0.0, 1.0, -2.789e-07, 0.0, 0.0, -0.2414, 0.9704, 0.0, -0.2414, 0.9704, 0.0, -0.2414, 0.9704, 0.0, -0.2414, 0.9704, -1.0, 2.315e-07, 0.0, -1.0, 2.436e-07, 0.0, -1.0, -6.828e-08, 0.0, -1.0, -2.413e-08, 0.0, 0.0, 0.2051, -0.9787, 0.0, 0.2051, -0.9787, 0.0, 0.2051, -0.9787, 0.0, 0.2051, -0.9787, 1.0, -3.143e-07, 0.0, 1.0, -3.045e-07, 0.0, 1.0, -3.258e-07, 0.0, 1.0, -2.044e-07, 0.0, 0.0, -0.828, 0.5608, 0.0, -0.828, 0.5608, 0.0, -0.828, 0.5608, 0.0, -0.828, 0.5608, -1.0, 1.583e-07, 0.0, -1.0, 9.932e-08, 0.0, -1.0, 1.359e-07, 0.0, -1.0, 7.666e-08, 0.0, 0.0, 0.7373, -0.6755, 0.0, 0.7373, -0.6755, 0.0, 0.7373, -0.6755, 0.0, 0.7373, -0.6755, 1.0, -2.789e-07, 0.0, 1.0, -3.598e-07, 0.0, 1.0, -1.767e-07, 0.0, 1.0, -2.82e-07, 0.0, 0.0, -0.828, 0.5608, 0.0, -0.828, 0.5608, 0.0, -0.828, 0.5608, 0.0, -0.828, 0.5608, -1.0, -2.413e-08, 0.0, -1.0, -6.828e-08, 0.0, -1.0, 8.413e-08, 0.0, -1.0, 1.035e-07, 0.0, 0.0, 0.7373, -0.6755, 0.0, 0.7373, -0.6755, 0.0, 0.7373, -0.6755, 0.0, 0.7373, -0.6755, 1.0, -2.044e-07, 0.0, 1.0, -3.258e-07, 0.0, 1.0, -4.361e-08, 0.0, 1.0, -2.042e-07, 0.0, 0.0, -0.9998, -0.02208, 0.0, -0.9998, -0.02208, 0.0, -0.9998, -0.02208, 0.0, -0.9998, -0.02208, -1.0, 7.666e-08, 0.0, -1.0, 1.359e-07, 0.0, -1.0, -3.33e-08, 0.0, -1.0, -3.33e-08, 0.0, 0.0, 0.9998, 0.02208, 0.0, 0.9998, 0.02208, 0.0, 0.9998, 0.02208, 0.0, 0.9998, 0.02208, 1.0, -2.82e-07, 0.0, 1.0, -1.767e-07, 0.0, 1.0, 1.876e-08, 0.0, 1.0, 1.876e-08, 0.0, 0.0, -0.9998, -0.02209, 0.0, -0.9998, -0.02209, 0.0, -0.9998, -0.02209, 0.0, -0.9998, -0.02209, -1.0, 1.035e-07, 0.0, -1.0, 8.413e-08, 0.0, -1.0, 1.394e-07, 0.0, -1.0, 1.394e-07, 0.0, 0.0, 0.9998, 0.02209, 0.0, 0.9998, 0.02209, 0.0, 0.9998, 0.02209, 0.0, 0.9998, 0.02209, 1.0, -2.042e-07, 0.0, 1.0, -4.361e-08, 0.0, 1.0, 2.543e-07, 0.0, 1.0, 2.543e-07, 0.0, 0.0, 0.342, -0.9397, -1.194e-06, 0.09872, -0.9951, 4.544e-06, 0.09872, -0.9951, 0.0, 0.342, -0.9397, 0.0004614, -1.0, -0.002485, 0.0004696, -0.9997, 0.02265, -1.395e-05, -1.0, 3.971e-05, 0.0001976, -1.0, -0.002491, -0.0001261, -0.094, 0.9956, 0.0, -0.01138, 0.9999, 0.0, -0.01138, 0.9999, -7.674e-05, -0.094, 0.9956, 0.0, 0.9959, 0.09048, -2.912e-06, 0.9926, 0.1213, 0.0, 0.9926, 0.1213, 7.322e-06, 0.9959, 0.09048, 0.0, 0.9959, 0.09048, 1.938e-06, 0.9926, 0.1213, 0.0, 0.9926, 0.1213, -1.124e-06, 0.9959, 0.09048, -0.000138, -0.09401, 0.9956, -2.538e-05, -0.01139, 0.9999, -2.538e-05, -0.01139, 0.9999, -8.293e-05, -0.09401, 0.9956, 0.0002079, -1.0, -0.002495, -1.451e-05, -1.0, -2.721e-06, 0.0004575, -0.9997, 0.0226, 0.0004822, -1.0, -0.002492, 0.0, 0.342, -0.9397, -1.086e-05, 0.09872, -0.9951, -9.737e-09, 0.09872, -0.9951, 0.0, 0.342, -0.9397, -1.086e-05, 0.09872, -0.9951, 4.544e-06, 0.09872, -0.9951, 5.796e-06, 0.2888, -0.9574, 2.302e-05, 0.2888, -0.9574, 3.71e-08, -0.06567, 0.9978, 3.493e-08, -0.06567, 0.9978, 2.11e-05, -0.289, 0.9573, -3.333e-06, -0.289, 0.9573, 1.0, 6.032e-08, 0.0, 1.0, 9.651e-06, -3.124e-05, 1.0, 0.0001346, -4.805e-05, 1.0, 8.378e-05, 3.908e-05, -0.0001261, -0.094, 0.9956, -7.674e-05, -0.094, 0.9956, -0.0002424, -0.2956, 0.9553, -0.000257, -0.2957, 0.9553, 4.544e-06, 0.09872, -0.9951, -1.194e-06, 0.09872, -0.9951, -1.322e-05, 0.2889, -0.9574, 5.796e-06, 0.2888, -0.9574, -0.000138, -0.09401, 0.9956, -8.293e-05, -0.09401, 0.9956, -0.0001362, -0.2954, 0.9554, -0.00022, -0.2955, 0.9553, -1.0, -1.296e-05, 3.862e-05, -1.0, -6.032e-08, 0.0, -1.0, -8.805e-05, -4.194e-05, -1.0, -0.0001491, 6.225e-05, -9.737e-09, 0.09872, -0.9951, -1.086e-05, 0.09872, -0.9951, 2.302e-05, 0.2888, -0.9574, -4.894e-06, 0.2887, -0.9574, 2.909e-05, 0.7131, -0.701, 4.118e-05, 0.7132, -0.701, 5.638e-05, 0.67, -0.7424, -0.0004097, 0.67, -0.7423, 4.118e-05, 0.7132, -0.701, -0.0004863, 0.7132, -0.701, -0.0006632, 0.6697, -0.7426, 5.638e-05, 0.67, -0.7424, -1.0, -0.0003402, 0.0001046, -1.0, -4.78e-05, -0.0001719, -1.0, -0.0001686, -0.0003807, -1.0, -0.0003634, 0.0001197, -0.0003389, 0.7131, -0.7011, 2.909e-05, 0.7131, -0.701, -0.0004097, 0.67, -0.7423, -0.0009159, 0.6704, -0.742, -6.821e-05, -0.7149, 0.6992, -3.219e-05, -0.7149, 0.6992, -6.109e-05, -0.6728, 0.7398, -8.538e-05, -0.6728, 0.7399, 1.0, 4.238e-05, 0.0001651, 1.0, 0.0005428, -0.000319, 1.0, 0.0003204, -8.587e-05, 1.0, 0.0001454, 0.0003695, 0.0004302, -0.713, 0.7012, 0.0001064, -0.713, 0.7011, 0.0008358, -0.6749, 0.7379, 0.0005462, -0.6749, 0.7379, 0.0005546, -0.713, 0.7012, 0.0001947, -0.7129, 0.7012, 0.0009659, -0.6754, 0.7374, 0.0006848, -0.6754, 0.7374, -0.0004097, 0.67, -0.7423, 5.638e-05, 0.67, -0.7424, 6.507e-05, 0.1826, -0.9832, 6.32e-05, 0.1827, -0.9832, -8.538e-05, -0.6728, 0.7399, -6.109e-05, -0.6728, 0.7398, -0.0001092, -0.184, 0.9829, -0.0001124, -0.1839, 0.9829, 1.0, 0.0001454, 0.0003695, 1.0, 0.0003204, -8.587e-05, 1.0, 0.000298, -0.0001129, 1.0, 0.0001915, 0.0004603, 0.0005462, -0.6749, 0.7379, 0.0008358, -0.6749, 0.7379, 0.001015, -0.1809, 0.9835, 0.001018, -0.181, 0.9835, 5.638e-05, 0.67, -0.7424, -0.0006632, 0.6697, -0.7426, -0.0009295, 0.1824, -0.9832, 6.507e-05, 0.1826, -0.9832, 0.0006848, -0.6754, 0.7374, 0.0009659, -0.6754, 0.7374, 0.001148, -0.1814, 0.9834, 0.001151, -0.1816, 0.9834, -1.0, -0.0003634, 0.0001197, -1.0, -0.0001686, -0.0003807, -1.0, -0.0002189, -0.000475, -1.0, -0.0003376, 0.0001619, -0.0009159, 0.6704, -0.742, -0.0004097, 0.67, -0.7423, 6.32e-05, 0.1827, -0.9832, -0.001066, 0.183, -0.9831, 0.0001008, -0.006872, -1.0, 0.0001008, -0.006872, -1.0, 0.0001008, -0.006872, -1.0, 0.0001008, -0.006872, -1.0, -0.0001023, 0.006865, 1.0, -0.0001023, 0.006865, 1.0, -8.277e-05, -0.002465, 1.0, -7.388e-05, -0.002465, 1.0, 1.0, 0.0001653, 0.0004734, 1.0, 0.0001572, -0.0002022, 1.0, 0.0007903, -0.000264, 1.0, 0.0003755, 0.0005204, 0.0007769, 0.01582, 0.9999, 0.0007768, 0.01582, 0.9999, 0.0007086, 0.01582, 0.9999, 0.0007086, 0.01582, 0.9999, 0.0001296, -0.006868, -1.0, -0.0008625, -0.006872, -1.0, -0.0008593, -0.006875, -1.0, -0.0008593, -0.006875, -1.0, 0.0009486, 0.01582, 0.9999, 0.0009485, 0.01582, 0.9999, 0.0009085, 0.01581, 0.9999, 0.0009085, 0.01581, 0.9999, -1.0, -0.0001774, 0.0006011, -1.0, -0.0001885, -0.0004895, -1.0, -0.000394, -0.0005388, -1.0, -0.0005963, 0.0005383, -0.0009843, -0.006853, -1.0, 0.0002403, -0.006871, -1.0, -0.000985, -0.00684, -1.0, -0.000985, -0.00684, -1.0, 5.796e-06, 0.2888, -0.9574, -1.322e-05, 0.2889, -0.9574, -0.0004863, 0.7132, -0.701, 4.118e-05, 0.7132, -0.701, 1.0, 0.0001346, -4.805e-05, 1.0, 0.0005428, -0.000319, 1.0, 4.238e-05, 0.0001651, 1.0, 8.378e-05, 3.908e-05, -0.0002424, -0.2956, 0.9553, 0.0001064, -0.713, 0.7011, 0.0004302, -0.713, 0.7012, -0.000257, -0.2957, 0.9553, 2.11e-05, -0.289, 0.9573, -3.219e-05, -0.7149, 0.6992, -6.821e-05, -0.7149, 0.6992, -3.333e-06, -0.289, 0.9573, -0.0001362, -0.2954, 0.9554, 0.0001947, -0.7129, 0.7012, 0.0005546, -0.713, 0.7012, -0.00022, -0.2955, 0.9553, -1.0, -0.0001491, 6.225e-05, -1.0, -8.805e-05, -4.194e-05, -1.0, -4.78e-05, -0.0001719, -1.0, -0.0003402, 0.0001046, -4.894e-06, 0.2887, -0.9574, 2.302e-05, 0.2888, -0.9574, 2.909e-05, 0.7131, -0.701, -0.0003389, 0.7131, -0.7011, 2.302e-05, 0.2888, -0.9574, 5.796e-06, 0.2888, -0.9574, 4.118e-05, 0.7132, -0.701, 2.909e-05, 0.7131, -0.701, 1.0, 9.651e-06, -3.124e-05, 1.0, 2.014e-07, 0.0, 0.9978, -0.0007213, 0.06627, 0.9971, -0.006298, 0.07541, 0.0, 0.9959, 0.09048, 7.322e-06, 0.9959, 0.09048, 3.12e-08, 0.9994, 0.03451, 2.732e-07, 0.9994, 0.03451, -1.0, 1.163e-06, 0.0, -1.0, -1.514e-05, 4.902e-05, -0.9971, -0.007032, 0.07592, -0.9978, -0.0007356, 0.06632, -1.0, -1.514e-05, 4.902e-05, -1.0, -0.0001278, 0.0001274, -0.9955, -0.02729, 0.09044, -0.9971, -0.007032, 0.07592, 1.0, 0.0001346, -4.805e-05, 1.0, 9.651e-06, -3.124e-05, 0.9971, -0.006298, 0.07541, 0.9956, -0.02812, 0.08915, -1.0, -0.0004137, 0.0003139, -1.0, -0.0005106, 0.000653, -0.9987, -0.03432, 0.03829, -0.9952, -0.06974, 0.068, 1.0, 0.0003204, -8.587e-05, 1.0, 0.0005428, -0.000319, 0.9954, -0.06836, 0.06698, 0.9988, -0.03301, 0.03722, -1.0, -0.0005106, 0.000653, -1.0, -0.0002671, 0.0008707, -0.9985, -0.009956, 0.05335, -0.9987, -0.03432, 0.03829, 1.0, 0.000298, -0.0001129, 1.0, 0.0003204, -8.587e-05, 0.9988, -0.03301, 0.03722, 0.9986, -0.008843, 0.05183, -0.9976, 0.0009632, 0.06858, -1.0, -5.144e-05, 0.0008826, -1.0, -0.001008, 0.00108, -0.9981, 0.0006999, 0.06216, -1.395e-05, -1.0, 3.971e-05, 0.0004696, -0.9997, 0.02265, 0.0005111, -0.9996, 0.02683, 0.0005105, -0.9996, 0.02682, 1.0, 0.0007903, -0.000264, 1.0, 0.0001572, -0.0002022, 0.9978, 0.001163, 0.067, 0.9982, 0.001194, 0.06065, -1.0, -0.0001278, 0.0001274, -1.0, -0.0004137, 0.0003139, -0.9952, -0.06974, 0.068, -0.9955, -0.02729, 0.09044, 1.0, 0.0005428, -0.000319, 1.0, 0.0001346, -4.805e-05, 0.9956, -0.02812, 0.08915, 0.9954, -0.06836, 0.06698, 1.0, 2.042e-05, -6.06e-05, 1.0, 1.759e-06, -7.376e-07, 0.9978, -0.0007485, 0.06626, 0.9971, -0.006289, 0.07538, 0.0, 0.9959, 0.09048, -1.124e-06, 0.9959, 0.09048, 3.097e-08, 0.9994, 0.03451, 3.488e-07, 0.9994, 0.03451, -1.0, -1.667e-06, 7.376e-07, -1.0, -1.296e-05, 3.862e-05, -0.9971, -0.007043, 0.07594, -0.9978, -0.0007448, 0.06633, -1.0, -1.296e-05, 3.862e-05, -1.0, -0.0001491, 6.225e-05, -0.9955, -0.02732, 0.09044, -0.9971, -0.007043, 0.07594, 1.0, 0.000147, -0.0001538, 1.0, 2.042e-05, -6.06e-05, 0.9971, -0.006289, 0.07538, 0.9956, -0.02807, 0.08903, -1.0, -0.0003402, 0.0001046, -1.0, -0.0003634, 0.0001197, -0.9987, -0.03409, 0.0378, -0.9953, -0.06924, 0.0674, 1.0, 0.0005806, -0.0007481, 1.0, 0.000471, -0.0003637, 0.9955, -0.0677, 0.06623, 0.9988, -0.03261, 0.03661, -1.0, -0.0003634, 0.0001197, -1.0, -0.0003376, 0.0001619, -0.9986, -0.009953, 0.05211, -0.9987, -0.03409, 0.0378, 1.0, 0.000306, -0.001003, 1.0, 0.0005806, -0.0007481, 0.9988, -0.03261, 0.03661, 0.9987, -0.008775, 0.05031, -0.9978, 0.0008269, 0.06676, -1.0, -0.0001774, 0.0006011, -1.0, -0.0005963, 0.0005383, -0.9982, 0.0006136, 0.06047, 0.0004575, -0.9997, 0.0226, -1.451e-05, -1.0, -2.721e-06, 0.0005156, -0.9996, 0.02678, 0.0005154, -0.9996, 0.02678, 1.0, 0.0006716, -0.001147, 1.0, 6.102e-05, -0.001026, 0.9979, 0.001061, 0.06496, 0.9983, 0.001097, 0.05867, -1.0, -0.0001491, 6.225e-05, -1.0, -0.0003402, 0.0001046, -0.9953, -0.06924, 0.0674, -0.9955, -0.02732, 0.09044, 1.0, 0.000471, -0.0003637, 1.0, 0.000147, -0.0001538, 0.9956, -0.02807, 0.08903, 0.9955, -0.0677, 0.06623, 0.9971, -0.006298, 0.07541, 0.9978, -0.0007213, 0.06627, 0.9313, -0.003971, 0.3643, 0.925, -0.03481, 0.3785, 2.732e-07, 0.9994, 0.03451, 3.12e-08, 0.9994, 0.03451, 0.0, 1.0, 0.009245, 0.0, 1.0, 0.009245, -0.9978, -0.0007356, 0.06632, -0.9971, -0.007032, 0.07592, -0.9243, -0.03512, 0.3801, -0.9312, -0.004033, 0.3645, -0.9971, -0.007032, 0.07592, -0.9955, -0.02729, 0.09044, -0.9273, -0.1143, 0.3565, -0.9243, -0.03512, 0.3801, 0.9956, -0.02812, 0.08915, 0.9971, -0.006298, 0.07541, 0.925, -0.03481, 0.3785, 0.9282, -0.1132, 0.3544, -0.9952, -0.06974, 0.068, -0.9987, -0.03432, 0.03829, -0.921, -0.2652, 0.2854, -0.9185, -0.2808, 0.2784, 0.9988, -0.03301, 0.03722, 0.9954, -0.06836, 0.06698, 0.9197, -0.2787, 0.2766, 0.9221, -0.2632, 0.2838, -0.9987, -0.03432, 0.03829, -0.9985, -0.009956, 0.05335, -0.9293, -0.06705, 0.3632, -0.921, -0.2652, 0.2854, 0.9986, -0.008843, 0.05183, 0.9988, -0.03301, 0.03722, 0.9221, -0.2632, 0.2838, 0.9297, -0.06642, 0.3622, -0.9272, 0.005563, 0.3745, -0.9976, 0.0009632, 0.06858, -0.9981, 0.0006999, 0.06216, -0.9292, 0.005479, 0.3695, 0.0005105, -0.9996, 0.02682, 0.0005111, -0.9996, 0.02683, 0.0008483, -0.9813, 0.1927, 0.0008486, -0.9813, 0.1925, 0.9982, 0.001194, 0.06065, 0.9978, 0.001163, 0.067, 0.9274, 0.00574, 0.374, 0.9294, 0.00567, 0.3691, -0.9955, -0.02729, 0.09044, -0.9952, -0.06974, 0.068, -0.9185, -0.2808, 0.2784, -0.9273, -0.1143, 0.3565, 0.9954, -0.06836, 0.06698, 0.9956, -0.02812, 0.08915, 0.9282, -0.1132, 0.3544, 0.9197, -0.2787, 0.2766, 0.9971, -0.006289, 0.07538, 0.9978, -0.0007485, 0.06626, 0.9313, -0.003964, 0.3643, 0.925, -0.03481, 0.3784, 3.488e-07, 0.9994, 0.03451, 3.097e-08, 0.9994, 0.03451, 0.0, 1.0, 0.009246, 0.0, 1.0, 0.009246, -0.9978, -0.0007448, 0.06633, -0.9971, -0.007043, 0.07594, -0.9242, -0.03517, 0.3802, -0.9312, -0.004047, 0.3645, -0.9971, -0.007043, 0.07594, -0.9955, -0.02732, 0.09044, -0.9273, -0.1143, 0.3564, -0.9242, -0.03517, 0.3802, 0.9956, -0.02807, 0.08903, 0.9971, -0.006289, 0.07538, 0.925, -0.03481, 0.3784, 0.9283, -0.1131, 0.3542, -0.9953, -0.06924, 0.0674, -0.9987, -0.03409, 0.0378, -0.9225, -0.263, 0.2825, -0.9197, -0.2788, 0.2764, 0.9988, -0.03261, 0.03661, 0.9955, -0.0677, 0.06623, 0.921, -0.2765, 0.2744, 0.9237, -0.2608, 0.2806, -0.9987, -0.03409, 0.0378, -0.9986, -0.009953, 0.05211, -0.9324, -0.06597, 0.3553, -0.9225, -0.263, 0.2825, 0.9987, -0.008775, 0.05031, 0.9988, -0.03261, 0.03661, 0.9237, -0.2608, 0.2806, 0.9329, -0.06526, 0.3541, -0.9308, 0.005341, 0.3654, -0.9978, 0.0008269, 0.06676, -0.9982, 0.0006136, 0.06047, -0.933, 0.005254, 0.3599, 0.0005154, -0.9996, 0.02678, 0.0005156, -0.9996, 0.02678, 0.0009821, -0.9812, 0.1931, 0.0009823, -0.9812, 0.1929, 0.9983, 0.001097, 0.05867, 0.9979, 0.001061, 0.06496, 0.9311, 0.00555, 0.3648, 0.9332, 0.005471, 0.3594, -0.9955, -0.02732, 0.09044, -0.9953, -0.06924, 0.0674, -0.9197, -0.2788, 0.2764, -0.9273, -0.1143, 0.3564, 0.9955, -0.0677, 0.06623, 0.9956, -0.02807, 0.08903, 0.9283, -0.1131, 0.3542, 0.921, -0.2765, 0.2744, 0.0001703, -0.7785, -0.6276, 0.0002066, -0.7784, -0.6277, 0.0002066, -0.7784, -0.6277, -0.0001389, -0.7785, -0.6277, -7.388e-05, -0.002465, 1.0, -8.277e-05, -0.002465, 1.0, -4.405e-05, -0.02057, 0.9998, -4.405e-05, -0.02057, 0.9998, 1.0, 0.0003755, 0.0005204, 1.0, 0.0007903, -0.000264, 1.0, 0.001407, -0.000293, 1.0, 0.0008191, 0.0006195, 0.0002066, -0.7784, -0.6277, 0.0004338, -0.7784, -0.6278, 0.0004338, -0.7784, -0.6278, 0.0002066, -0.7784, -0.6277, -1.0, -0.0005963, 0.0005383, -1.0, -0.000394, -0.0005388, -1.0, -0.0008285, -0.0006424, -1.0, -0.001536, 0.0003813, 0.0003615, -0.7786, -0.6275, 0.0001703, -0.7785, -0.6276, -0.0001389, -0.7785, -0.6277, 0.0003615, -0.7786, -0.6275, 1.0, 0.0007903, -0.000264, 0.9982, 0.001194, 0.06065, 1.0, 0.002025, -0.001251, 1.0, 0.001407, -0.000293, -0.9981, 0.0006999, 0.06216, -1.0, -0.001008, 0.00108, -1.0, -0.001947, 0.001294, -1.0, -0.001947, 0.001294, 1.0, 0.0006716, -0.001147, 0.9983, 0.001097, 0.05867, 1.0, 0.002199, -0.001501, 1.0, 0.002199, -0.001501, -0.9982, 0.0006136, 0.06047, -1.0, -0.0005963, 0.0005383, -1.0, -0.001536, 0.0003813, -1.0, -0.002281, 0.001458, 0.8242, -0.5124, 0.2413, 0.8242, -0.5124, 0.2413, 0.8242, -0.5124, 0.2413, 0.8242, -0.5124, 0.2413, 0.001155, -0.8735, 0.4868, 0.001155, -0.8735, 0.4868, 0.0008486, -0.9813, 0.1925, 0.0008483, -0.9813, 0.1927, -0.8234, -0.5137, 0.2413, -0.8234, -0.5137, 0.2413, -0.8234, -0.5137, 0.2413, -0.8234, -0.5137, 0.2413, 0.8325, -0.5012, 0.2362, 0.8325, -0.5012, 0.2362, 0.8325, -0.5012, 0.2362, 0.8325, -0.5012, 0.2362, 0.001387, -0.8733, 0.4873, 0.001387, -0.8733, 0.4873, 0.0009823, -0.9812, 0.1929, 0.0009821, -0.9812, 0.1931, -0.8317, -0.5025, 0.2362, -0.8317, -0.5025, 0.2362, -0.8317, -0.5025, 0.2362, -0.8317, -0.5025, 0.2362, 1.0, 2.014e-07, 0.0, 1.0, 0.0, 0.0, 1.0, 0.0, 0.0, 1.0, 1.567e-06, 0.0, 0.0, 0.9983, -0.05837, 0.0, 0.9983, -0.05837, 0.0, 0.9926, 0.1213, -2.912e-06, 0.9926, 0.1213, -1.0, 2.179e-06, 0.0, -1.0, 1.163e-06, 0.0, -1.0, 5.283e-07, 0.0, -1.0, 2.179e-06, 0.0, -1.0, 1.163e-06, 0.0, -0.9978, -0.0007356, 0.06632, -1.0, 0.0, 0.0, -1.0, 5.283e-07, 0.0, 0.9978, -0.0007213, 0.06627, 1.0, 2.014e-07, 0.0, 1.0, 1.567e-06, 0.0, 1.0, 2.068e-06, 0.0, -0.8166, 0.5034, 0.2824, -0.8166, 0.5034, 0.2824, -0.8166, 0.5034, 0.2824, -0.8166, 0.5034, 0.2824, 0.0, 0.7959, 0.6054, 0.0, 0.7959, 0.6054, 0.0, 0.7959, 0.6054, 0.0, 0.7959, 0.6054, 0.8166, 0.5034, 0.2824, 0.8166, 0.5034, 0.2824, 0.8166, 0.5034, 0.2824, 0.8166, 0.5034, 0.2824, 1.0, 1.759e-06, -7.376e-07, 1.0, 0.0, 0.0, 1.0, 0.0, 0.0, 1.0, 0.0, 0.0, 0.0, 0.9983, -0.05838, 0.0, 0.9983, -0.05838, 0.0, 0.9926, 0.1213, 1.938e-06, 0.9926, 0.1213, -1.0, 0.0, 0.0, -1.0, -1.667e-06, 7.376e-07, -1.0, 0.0, 0.0, -1.0, 0.0, 0.0, -1.0, -1.667e-06, 7.376e-07, -0.9978, -0.0007448, 0.06633, -1.0, 0.0, 0.0, -1.0, 0.0, 0.0, 0.9978, -0.0007485, 0.06626, 1.0, 1.759e-06, -7.376e-07, 1.0, 0.0, 0.0, 1.0, 0.0, 0.0, -0.8166, 0.5034, 0.2824, -0.8166, 0.5034, 0.2824, -0.8166, 0.5034, 0.2824, -0.8166, 0.5034, 0.2824, 0.0, 0.7959, 0.6054, 0.0, 0.7959, 0.6054, 0.0, 0.7959, 0.6054, 0.0, 0.7959, 0.6054, 0.8166, 0.5034, 0.2824, 0.8166, 0.5034, 0.2824, 0.8166, 0.5034, 0.2824, 0.8166, 0.5034, 0.2824, 6.507e-05, 0.1826, -0.9832, -0.0009295, 0.1824, -0.9832, -0.0008625, -0.006872, -1.0, 0.0001296, -0.006868, -1.0, 1.0, 0.0001915, 0.0004603, 1.0, 0.000298, -0.0001129, 1.0, 0.0001572, -0.0002022, 1.0, 0.0001653, 0.0004734, 0.9978, 0.001163, 0.067, 1.0, 0.0001572, -0.0002022, 1.0, 0.000298, -0.0001129, 0.9986, -0.008843, 0.05183, 0.9274, 0.00574, 0.374, 0.9978, 0.001163, 0.067, 0.9986, -0.008843, 0.05183, 0.9297, -0.06642, 0.3622, 0.001018, -0.181, 0.9835, 0.001015, -0.1809, 0.9835, 0.0007768, 0.01582, 0.9999, 0.0007769, 0.01582, 0.9999, -0.9985, -0.009956, 0.05335, -0.9976, 0.0009632, 0.06858, -0.9272, 0.005563, 0.3745, -0.9293, -0.06705, 0.3632, -1.0, -0.0002671, 0.0008707, -1.0, -5.144e-05, 0.0008826, -0.9976, 0.0009632, 0.06858, -0.9985, -0.009956, 0.05335, -0.0001124, -0.1839, 0.9829, -0.0001092, -0.184, 0.9829, -0.0001023, 0.006865, 1.0, -0.0001023, 0.006865, 1.0, 0.9979, 0.001061, 0.06496, 1.0, 6.102e-05, -0.001026, 1.0, 0.000306, -0.001003, 0.9987, -0.008775, 0.05031, 0.9311, 0.00555, 0.3648, 0.9979, 0.001061, 0.06496, 0.9987, -0.008775, 0.05031, 0.9329, -0.06526, 0.3541, 0.001151, -0.1816, 0.9834, 0.001148, -0.1814, 0.9834, 0.0009485, 0.01582, 0.9999, 0.0009486, 0.01582, 0.9999, -0.9986, -0.009953, 0.05211, -0.9978, 0.0008269, 0.06676, -0.9308, 0.005341, 0.3654, -0.9324, -0.06597, 0.3553, -1.0, -0.0003376, 0.0001619, -1.0, -0.0001774, 0.0006011, -0.9978, 0.0008269, 0.06676, -0.9986, -0.009953, 0.05211, -1.0, -0.0003376, 0.0001619, -1.0, -0.0002189, -0.000475, -1.0, -0.0001885, -0.0004895, -1.0, -0.0001774, 0.0006011, -0.001066, 0.183, -0.9831, 6.32e-05, 0.1827, -0.9832, 0.0002403, -0.006871, -1.0, -0.0009843, -0.006853, -1.0, 6.32e-05, 0.1827, -0.9832, 6.507e-05, 0.1826, -0.9832, 0.0001296, -0.006868, -1.0, 0.0002403, -0.006871, -1.0, 0.0008445, 1.0, -0.007406, -0.004557, 0.9999, -0.01486, -0.002373, 0.9999, -0.01108, 0.0003815, 1.0, -0.007085, 0.002949, 0.01059, -0.9999, 0.002949, 0.01059, -0.9999, 0.002949, 0.01059, -0.9999, 0.002949, 0.01059, -0.9999, 0.007307, -0.9999, 0.01198, -0.0009574, -1.0, 0.00724, -0.0004603, -1.0, 0.007023, 0.003463, -1.0, 0.009306, -7.545e-05, 0.00733, -1.0, -7.545e-05, 0.00733, -1.0, -7.545e-05, 0.00733, -1.0, -7.545e-05, 0.00733, -1.0, 0.7306, 0.05145, 0.6808, 0.7306, 0.05145, 0.6808, 0.7306, 0.05145, 0.6808, 0.7306, 0.05145, 0.6808, 0.007307, -0.9999, 0.01198, 0.003463, -1.0, 0.009306, 0.0928, -0.9951, 0.03289, 0.1154, -0.9932, 0.01417, -0.446, -0.03071, -0.8945, -0.446, -0.03071, -0.8945, -0.446, -0.03071, -0.8945, -0.446, -0.03071, -0.8945, -0.002373, 0.9999, -0.01108, -0.004557, 0.9999, -0.01486, -0.1081, 0.9937, -0.02784, -0.08273, 0.9951, -0.05416, -0.7109, -0.007003, 0.7033, -0.7109, -0.007003, 0.7033, -0.7109, -0.007003, 0.7033, -0.7109, -0.007003, 0.7033, 0.0008445, 1.0, -0.007406, 0.0003815, 1.0, -0.007085, 0.01118, 0.9999, 0.007993, 0.0139, 0.9996, 0.0245, 0.36, 0.0141, -0.9328, 0.36, 0.0141, -0.9328, 0.36, 0.0141, -0.9328, 0.36, 0.0141, -0.9328, -0.0004603, -1.0, 0.007023, -0.0009574, -1.0, 0.00724, -0.0139, -0.9996, -0.02458, -0.0115, -0.9999, -0.008456, -0.9999, 0.01668, 0.0001966, -0.9999, 0.01668, 0.0001966, -0.9999, 0.01668, 0.0001966, -0.9999, 0.01668, 0.0001966, 0.0139, 0.9996, 0.0245, 0.01118, 0.9999, 0.007993, 0.01675, 0.999, 0.04188, 0.01675, 0.999, 0.04188, 0.9999, -0.01669, -0.0001972, 0.9999, -0.01669, -0.0001972, 0.9999, -0.01669, -0.0001972, 0.9999, -0.01669, -0.0001972, -0.0115, -0.9999, -0.008456, -0.0139, -0.9996, -0.02458, -0.0167, -0.9989, -0.04349, -0.0167, -0.9989, -0.04349, 0.9894, 0.1451, 0.004446, 0.9894, 0.1451, 0.004446, 0.9894, 0.1451, 0.004446, 0.9894, 0.1451, 0.004446, 0.1154, -0.9932, 0.01417, 0.0928, -0.9951, 0.03289, 0.1444, -0.9895, -0.01003, 0.1444, -0.9895, -0.01003, -0.9894, -0.1451, -0.004448, -0.9894, -0.1451, -0.004448, -0.9894, -0.1451, -0.004448, -0.9894, -0.1451, -0.004448, -0.08273, 0.9951, -0.05416, -0.1081, 0.9937, -0.02784, -0.1443, 0.9895, 0.01003, -0.1443, 0.9895, 0.01003])] * 3)])

# ---- objects
ob_slide = bpy.data.objects.new('Slide', me_untitled)

# ---- transforms, parenting, visibility, modifiers, constraints
ob_slide.location = (0.0, 0.0, 0.0)
ob_slide.color = (0.8, 0.8, 0.8, 1.0)
ob_slide.lineart.crease_threshold = 0.0

# ---- collection membership
col_collection_1.objects.link(ob_slide)

# ---- scene / render settings (as saved in the file)
scene.frame_start = 1; scene.frame_end = 250; scene.frame_set(2)
scene.render.engine = 'BLENDER_EEVEE_NEXT'
scene.render.resolution_percentage = 50
scene.render.fps = 30
scene.render.dither_intensity = 0.0
scene.cycles.use_denoising = False
scene.cycles.samples = 128
scene.cycles.sampling_pattern = 'TABULATED_SOBOL'
scene.cycles.light_sampling_threshold = 0.0
scene.cycles.use_adaptive_sampling = False
scene.cycles.use_light_tree = False
scene.cycles.blur_glossy = 0.0
scene.cycles.sample_clamp_indirect = 0.0
scene.view_settings.view_transform = 'Standard'
bpy.context.view_layer.update()

# ---- added for rendering (the .blend has no active camera and no usable light): camera, sun
cam_auto = bpy.data.cameras.new('AutoCamera')
cam_auto.lens = 50.0
cam_auto.sensor_width = 36.0
cam_auto.clip_end = 2095.74
ob_auto_camera = bpy.data.objects.new('AutoCamera', cam_auto)
scene.collection.objects.link(ob_auto_camera)
ob_auto_camera.location = (117.631, -165.386, 129.222)
ob_auto_camera.rotation_euler = (1.09748, -7.21219e-08, 0.694738)
scene.camera = ob_auto_camera
light_auto_sun = bpy.data.lights.new('AutoSun', 'SUN')
light_auto_sun.energy = 3.0
light_auto_sun.angle = 0.0523599
ob_auto_sun = bpy.data.objects.new('AutoSun', light_auto_sun)
scene.collection.objects.link(ob_auto_sun)
ob_auto_sun.rotation_euler = (0.872665, 0.174533, 0.523599)
bpy.context.view_layer.update()
